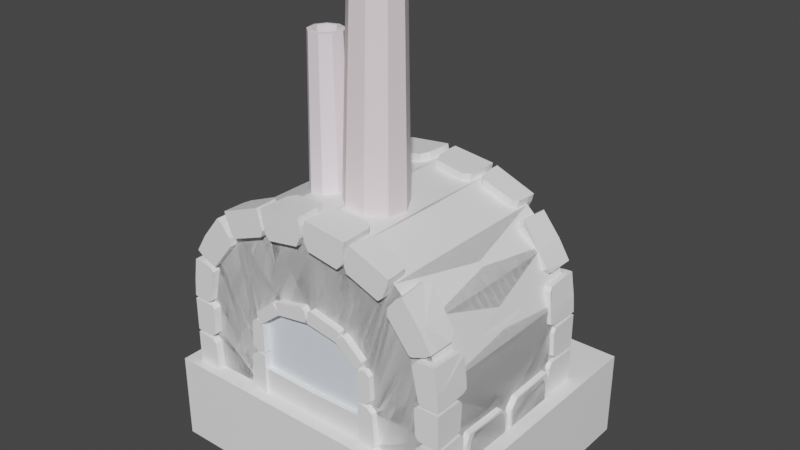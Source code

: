 # Source: ofen.blend  (saved by Blender 2.92.15; exported with 4.5.12 LTS)
import bpy
from mathutils import Matrix  # noqa: F401  (used for matrix-valued properties, if any)

bpy.ops.wm.read_factory_settings(use_empty=True)
scene = bpy.context.scene
scene.name = 'Scene'

# ---- collections
col_collection = bpy.data.collections.new('Collection'); scene.collection.children.link(col_collection)

# ---- materials (node trees are filled in below, after node groups)
mat_material = bpy.data.materials.new('Material')
mat_material.alpha_threshold = 0.0
mat_material.use_transparent_shadow = False
mat_material.line_color = (0.0, 0.0, 0.0, 1.0)
mat_material_004 = bpy.data.materials.new('Material.004')
mat_material_004.alpha_threshold = 0.0
mat_material_004.use_transparent_shadow = False
mat_material_004.line_color = (0.0, 0.0, 0.0, 1.0)
mat_material_013 = bpy.data.materials.new('Material.013')
mat_material_013.use_transparent_shadow = False
mat_material_002 = bpy.data.materials.new('Material.002')
mat_material_002.use_transparent_shadow = False
mat_material_003 = bpy.data.materials.new('Material.003')
mat_material_003.use_transparent_shadow = False
mat_material_005 = bpy.data.materials.new('Material.005')
mat_material_005.use_transparent_shadow = False
mat_material_006 = bpy.data.materials.new('Material.006')
mat_material_006.use_transparent_shadow = False
mat_material_007 = bpy.data.materials.new('Material.007')
mat_material_007.use_transparent_shadow = False
mat_material_008 = bpy.data.materials.new('Material.008')
mat_material_008.use_transparent_shadow = False
mat_material_009 = bpy.data.materials.new('Material.009')
mat_material_009.use_transparent_shadow = False
mat_material_010 = bpy.data.materials.new('Material.010')
mat_material_010.use_transparent_shadow = False
mat_material_011 = bpy.data.materials.new('Material.011')
mat_material_011.use_transparent_shadow = False
mat_material_012 = bpy.data.materials.new('Material.012')
mat_material_012.use_transparent_shadow = False
mat_material_014 = bpy.data.materials.new('Material.014')
mat_material_014.use_transparent_shadow = False
mat_material_015 = bpy.data.materials.new('Material.015')
mat_material_015.use_transparent_shadow = False
mat_material_016 = bpy.data.materials.new('Material.016')
mat_material_016.use_transparent_shadow = False

# ---- material node trees
mat_material.use_nodes = True; mat_material.node_tree.nodes.clear()
_N = mat_material.node_tree.nodes; _L = mat_material.node_tree.links
n0 = _N.new('ShaderNodeOutputMaterial'); n0.name = 'Material Output'; n0.location = (300, 300)
n1 = _N.new('ShaderNodeBsdfPrincipled'); n1.name = 'Principled BSDF'; n1.location = (10, 300)
n1.distribution = 'GGX'
n1.subsurface_method = 'BURLEY'
n1.inputs[0].default_value = (1.0, 1.0, 1.0, 1.0)
n1.inputs[2].default_value = 0.4
n1.inputs[3].default_value = 1.45
n1.inputs[27].default_value = (0.0, 0.0, 0.0, 1.0)
n1.inputs[28].default_value = 1.0
_L.new(n1.outputs[0], n0.inputs[0])
n0.is_active_output = True
mat_material_004.use_nodes = True; mat_material_004.node_tree.nodes.clear()
_N = mat_material_004.node_tree.nodes; _L = mat_material_004.node_tree.links
n0 = _N.new('ShaderNodeOutputMaterial'); n0.name = 'Material Output'; n0.location = (300, 300)
n1 = _N.new('ShaderNodeBsdfPrincipled'); n1.name = 'Principled BSDF'; n1.location = (10, 300)
n1.distribution = 'GGX'
n1.subsurface_method = 'BURLEY'
n1.inputs[0].default_value = (1.0, 1.0, 1.0, 1.0)
n1.inputs[2].default_value = 0.4
n1.inputs[3].default_value = 1.45
n1.inputs[27].default_value = (0.0, 0.0, 0.0, 1.0)
n1.inputs[28].default_value = 1.0
_L.new(n1.outputs[0], n0.inputs[0])
n0.is_active_output = True
mat_material_013.use_nodes = True; mat_material_013.node_tree.nodes.clear()
_N = mat_material_013.node_tree.nodes; _L = mat_material_013.node_tree.links
n0 = _N.new('ShaderNodeBsdfPrincipled'); n0.name = 'Principled BSDF'; n0.location = (10, 300)
n0.distribution = 'GGX'
n0.subsurface_method = 'BURLEY'
n0.inputs[0].default_value = (0.8487, 0.9163, 1.0, 1.0)
n0.inputs[3].default_value = 1.45
n0.inputs[27].default_value = (0.0, 0.0, 0.0, 1.0)
n0.inputs[28].default_value = 1.0
n1 = _N.new('ShaderNodeOutputMaterial'); n1.name = 'Material Output'; n1.location = (300, 300)
_L.new(n0.outputs[0], n1.inputs[0])
n1.is_active_output = True
mat_material_002.use_nodes = True; mat_material_002.node_tree.nodes.clear()
_N = mat_material_002.node_tree.nodes; _L = mat_material_002.node_tree.links
n0 = _N.new('ShaderNodeBsdfPrincipled'); n0.name = 'Principled BSDF'; n0.location = (10, 300)
n0.distribution = 'GGX'
n0.subsurface_method = 'BURLEY'
n0.inputs[0].default_value = (0.0, 0.0, 0.0, 1.0)
n0.inputs[3].default_value = 1.45
n0.inputs[27].default_value = (0.0, 0.0, 0.0, 1.0)
n0.inputs[28].default_value = 1.0
n1 = _N.new('ShaderNodeOutputMaterial'); n1.name = 'Material Output'; n1.location = (300, 300)
_L.new(n0.outputs[0], n1.inputs[0])
n1.is_active_output = True
mat_material_003.use_nodes = True; mat_material_003.node_tree.nodes.clear()
_N = mat_material_003.node_tree.nodes; _L = mat_material_003.node_tree.links
n0 = _N.new('ShaderNodeBsdfPrincipled'); n0.name = 'Principled BSDF'; n0.location = (10, 300)
n0.distribution = 'GGX'
n0.subsurface_method = 'BURLEY'
n0.inputs[0].default_value = (0.0, 0.0, 0.0, 1.0)
n0.inputs[3].default_value = 1.45
n0.inputs[27].default_value = (0.0, 0.0, 0.0, 1.0)
n0.inputs[28].default_value = 1.0
n1 = _N.new('ShaderNodeOutputMaterial'); n1.name = 'Material Output'; n1.location = (300, 300)
_L.new(n0.outputs[0], n1.inputs[0])
n1.is_active_output = True
mat_material_005.use_nodes = True; mat_material_005.node_tree.nodes.clear()
_N = mat_material_005.node_tree.nodes; _L = mat_material_005.node_tree.links
n0 = _N.new('ShaderNodeBsdfPrincipled'); n0.name = 'Principled BSDF'; n0.location = (10, 300)
n0.distribution = 'GGX'
n0.subsurface_method = 'BURLEY'
n0.inputs[0].default_value = (0.0, 0.0, 0.0, 1.0)
n0.inputs[3].default_value = 1.45
n0.inputs[27].default_value = (0.0, 0.0, 0.0, 1.0)
n0.inputs[28].default_value = 1.0
n1 = _N.new('ShaderNodeOutputMaterial'); n1.name = 'Material Output'; n1.location = (300, 300)
_L.new(n0.outputs[0], n1.inputs[0])
n1.is_active_output = True
mat_material_006.use_nodes = True; mat_material_006.node_tree.nodes.clear()
_N = mat_material_006.node_tree.nodes; _L = mat_material_006.node_tree.links
n0 = _N.new('ShaderNodeBsdfPrincipled'); n0.name = 'Principled BSDF'; n0.location = (10, 300)
n0.distribution = 'GGX'
n0.subsurface_method = 'BURLEY'
n0.inputs[0].default_value = (0.0, 0.0, 0.0, 1.0)
n0.inputs[3].default_value = 1.45
n0.inputs[27].default_value = (0.0, 0.0, 0.0, 1.0)
n0.inputs[28].default_value = 1.0
n1 = _N.new('ShaderNodeOutputMaterial'); n1.name = 'Material Output'; n1.location = (300, 300)
_L.new(n0.outputs[0], n1.inputs[0])
n1.is_active_output = True
mat_material_007.use_nodes = True; mat_material_007.node_tree.nodes.clear()
_N = mat_material_007.node_tree.nodes; _L = mat_material_007.node_tree.links
n0 = _N.new('ShaderNodeBsdfPrincipled'); n0.name = 'Principled BSDF'; n0.location = (10, 300)
n0.distribution = 'GGX'
n0.subsurface_method = 'BURLEY'
n0.inputs[0].default_value = (0.0, 0.0, 0.0, 1.0)
n0.inputs[3].default_value = 1.45
n0.inputs[27].default_value = (0.0, 0.0, 0.0, 1.0)
n0.inputs[28].default_value = 1.0
n1 = _N.new('ShaderNodeOutputMaterial'); n1.name = 'Material Output'; n1.location = (300, 300)
_L.new(n0.outputs[0], n1.inputs[0])
n1.is_active_output = True
mat_material_008.use_nodes = True; mat_material_008.node_tree.nodes.clear()
_N = mat_material_008.node_tree.nodes; _L = mat_material_008.node_tree.links
n0 = _N.new('ShaderNodeBsdfPrincipled'); n0.name = 'Principled BSDF'; n0.location = (10, 300)
n0.distribution = 'GGX'
n0.subsurface_method = 'BURLEY'
n0.inputs[0].default_value = (0.0, 0.0, 0.0, 1.0)
n0.inputs[3].default_value = 1.45
n0.inputs[27].default_value = (0.0, 0.0, 0.0, 1.0)
n0.inputs[28].default_value = 1.0
n1 = _N.new('ShaderNodeOutputMaterial'); n1.name = 'Material Output'; n1.location = (300, 300)
_L.new(n0.outputs[0], n1.inputs[0])
n1.is_active_output = True
mat_material_009.use_nodes = True; mat_material_009.node_tree.nodes.clear()
_N = mat_material_009.node_tree.nodes; _L = mat_material_009.node_tree.links
n0 = _N.new('ShaderNodeBsdfPrincipled'); n0.name = 'Principled BSDF'; n0.location = (10, 300)
n0.distribution = 'GGX'
n0.subsurface_method = 'BURLEY'
n0.inputs[0].default_value = (0.0, 0.0, 0.0, 1.0)
n0.inputs[3].default_value = 1.45
n0.inputs[27].default_value = (0.0, 0.0, 0.0, 1.0)
n0.inputs[28].default_value = 1.0
n1 = _N.new('ShaderNodeOutputMaterial'); n1.name = 'Material Output'; n1.location = (300, 300)
_L.new(n0.outputs[0], n1.inputs[0])
n1.is_active_output = True
mat_material_010.use_nodes = True; mat_material_010.node_tree.nodes.clear()
_N = mat_material_010.node_tree.nodes; _L = mat_material_010.node_tree.links
n0 = _N.new('ShaderNodeBsdfPrincipled'); n0.name = 'Principled BSDF'; n0.location = (10, 300)
n0.distribution = 'GGX'
n0.subsurface_method = 'BURLEY'
n0.inputs[0].default_value = (0.0, 0.0, 0.0, 1.0)
n0.inputs[3].default_value = 1.45
n0.inputs[27].default_value = (0.0, 0.0, 0.0, 1.0)
n0.inputs[28].default_value = 1.0
n1 = _N.new('ShaderNodeOutputMaterial'); n1.name = 'Material Output'; n1.location = (300, 300)
_L.new(n0.outputs[0], n1.inputs[0])
n1.is_active_output = True
mat_material_011.use_nodes = True; mat_material_011.node_tree.nodes.clear()
_N = mat_material_011.node_tree.nodes; _L = mat_material_011.node_tree.links
n0 = _N.new('ShaderNodeBsdfPrincipled'); n0.name = 'Principled BSDF'; n0.location = (10, 300)
n0.distribution = 'GGX'
n0.subsurface_method = 'BURLEY'
n0.inputs[0].default_value = (0.0, 0.0, 0.0, 1.0)
n0.inputs[3].default_value = 1.45
n0.inputs[27].default_value = (0.0, 0.0, 0.0, 1.0)
n0.inputs[28].default_value = 1.0
n1 = _N.new('ShaderNodeOutputMaterial'); n1.name = 'Material Output'; n1.location = (300, 300)
_L.new(n0.outputs[0], n1.inputs[0])
n1.is_active_output = True
mat_material_012.use_nodes = True; mat_material_012.node_tree.nodes.clear()
_N = mat_material_012.node_tree.nodes; _L = mat_material_012.node_tree.links
n0 = _N.new('ShaderNodeBsdfPrincipled'); n0.name = 'Principled BSDF'; n0.location = (10, 300)
n0.distribution = 'GGX'
n0.subsurface_method = 'BURLEY'
n0.inputs[0].default_value = (0.0, 0.0, 0.0, 1.0)
n0.inputs[3].default_value = 1.45
n0.inputs[27].default_value = (0.0, 0.0, 0.0, 1.0)
n0.inputs[28].default_value = 1.0
n1 = _N.new('ShaderNodeOutputMaterial'); n1.name = 'Material Output'; n1.location = (300, 300)
_L.new(n0.outputs[0], n1.inputs[0])
n1.is_active_output = True
mat_material_014.use_nodes = True; mat_material_014.node_tree.nodes.clear()
_N = mat_material_014.node_tree.nodes; _L = mat_material_014.node_tree.links
n0 = _N.new('ShaderNodeBsdfPrincipled'); n0.name = 'Principled BSDF'; n0.location = (10, 300)
n0.distribution = 'GGX'
n0.subsurface_method = 'BURLEY'
n0.inputs[0].default_value = (1.0, 0.8669, 0.8997, 1.0)
n0.inputs[3].default_value = 1.45
n0.inputs[27].default_value = (0.0, 0.0, 0.0, 1.0)
n0.inputs[28].default_value = 1.0
n1 = _N.new('ShaderNodeOutputMaterial'); n1.name = 'Material Output'; n1.location = (300, 300)
_L.new(n0.outputs[0], n1.inputs[0])
n1.is_active_output = True
mat_material_015.use_nodes = True; mat_material_015.node_tree.nodes.clear()
_N = mat_material_015.node_tree.nodes; _L = mat_material_015.node_tree.links
n0 = _N.new('ShaderNodeBsdfPrincipled'); n0.name = 'Principled BSDF'; n0.location = (10, 300)
n0.distribution = 'GGX'
n0.subsurface_method = 'BURLEY'
n0.inputs[0].default_value = (0.0, 0.0, 0.0, 1.0)
n0.inputs[3].default_value = 1.45
n0.inputs[27].default_value = (0.0, 0.0, 0.0, 1.0)
n0.inputs[28].default_value = 1.0
n1 = _N.new('ShaderNodeOutputMaterial'); n1.name = 'Material Output'; n1.location = (300, 300)
_L.new(n0.outputs[0], n1.inputs[0])
n1.is_active_output = True
mat_material_016.use_nodes = True; mat_material_016.node_tree.nodes.clear()
_N = mat_material_016.node_tree.nodes; _L = mat_material_016.node_tree.links
n0 = _N.new('ShaderNodeBsdfPrincipled'); n0.name = 'Principled BSDF'; n0.location = (10, 300)
n0.distribution = 'GGX'
n0.subsurface_method = 'BURLEY'
n0.inputs[0].default_value = (1.0, 0.9161, 0.9786, 1.0)
n0.inputs[3].default_value = 1.45
n0.inputs[27].default_value = (0.0, 0.0, 0.0, 1.0)
n0.inputs[28].default_value = 1.0
n1 = _N.new('ShaderNodeOutputMaterial'); n1.name = 'Material Output'; n1.location = (300, 300)
_L.new(n0.outputs[0], n1.inputs[0])
n1.is_active_output = True

# ---- world
world_world = bpy.data.worlds.new('World'); scene.world = world_world
world_world.use_nodes = True; world_world.node_tree.nodes.clear()
_N = world_world.node_tree.nodes; _L = world_world.node_tree.links
n0 = _N.new('ShaderNodeOutputWorld'); n0.name = 'World Output'; n0.location = (300, 300)
n1 = _N.new('ShaderNodeBackground'); n1.name = 'Background'; n1.location = (10, 300)
n1.inputs[0].default_value = (0.05088, 0.05088, 0.05088, 1.0)
_L.new(n1.outputs[0], n0.inputs[0])
n0.is_active_output = True
world_world.color = (0.05088, 0.05088, 0.05088)
world_world.use_sun_shadow = False
world_world.sun_shadow_jitter_overblur = 0.0

# ---- meshes
me_cube = bpy.data.meshes.new('Cube')
me_cube.from_pydata([(1.0, 1.0, 1.0), (1.0, 1.0, -1.0), (1.0, -1.0, 1.0), (1.0, -1.0, -1.0), (-1.0, 1.0, 1.0), (-1.0, 1.0, -1.0), (-1.0, -1.0, 1.0), (-1.0, -1.0, -1.0), (0.0, 1.0, -1.0), (0.0, -1.0, 1.0), (0.0, -1.0, -1.0), (0.0, 1.0, 1.0), (0.5, -1.0, -1.0), (0.5, 1.0, 1.0), (0.5, 1.0, -1.0), (0.5, -1.0, 1.0), (-0.5, 1.0, -1.0), (-0.5, -1.0, 1.0), (-0.5, -1.0, -1.0), (-0.5, 1.0, 1.0), (0.25, 1.0, -1.0), (0.25, -1.0, 1.0), (0.25, -1.0, -1.0), (0.25, 1.0, 1.0), (-0.25, -1.0, -1.0), (-0.25, 1.0, 1.0), (-0.25, 1.0, -1.0), (-0.25, -1.0, 1.0), (-1.0, 0.0, -1.0), (1.0, 0.0, 1.0), (-1.0, 0.0, 1.0), (1.0, 0.0, -1.0), (0.0, 0.0, -1.0), (0.5, 0.0, 1.0), (0.5, 0.0, -1.0), (-0.5, 0.0, -1.0), (-0.5, 0.0, 1.0), (0.25, 0.0, -1.0), (0.25, 0.0, 1.0), (-0.25, 0.0, 1.0), (-0.25, 0.0, -1.0), (-1.0, 0.5, 1.0), (1.0, 0.5, -1.0), (-1.0, 0.5, -1.0), (1.0, 0.5, 1.0), (0.0, 0.5, -1.0), (0.0, 0.3611, 1.0), (0.5, 0.5, 1.0), (0.5, 0.5, -1.0), (-0.5, 0.5, -1.0), (-0.5, 0.5, 1.0), (0.25, 0.5, -1.0), (0.25, 0.3611, 1.0), (-0.25, 0.3611, 1.0), (-0.25, 0.5, -1.0), (-1.0, -0.5, -1.0), (1.0, -0.5, 1.0), (0.0, -0.5, -1.0), (0.0, -0.7096, 1.0), (0.5, -0.5, 1.0), (0.5, -0.5, -1.0), (-0.5, -0.5, -1.0), (-0.5, -0.5, 1.0), (0.25, -0.5, -1.0), (0.25, -0.7096, 1.0), (-0.25, -0.7096, 1.0), (-0.25, -0.5, -1.0), (-1.0, -0.5, 1.0), (1.0, -0.5, -1.0), (0.0, 0.3611, 0.5846), (0.0, 0.0, 0.5846), (0.25, 0.3611, 0.5846), (0.25, 0.0, 0.5846), (-0.25, 0.3611, 0.5846), (-0.25, 0.0, 0.5846), (0.0, -0.7096, 0.5846), (0.25, -0.7096, 0.5846), (-0.25, -0.7096, 0.5846)], [], [(62, 67, 6, 17), (18, 17, 6, 7), (43, 41, 4, 5), (60, 68, 3, 12), (68, 56, 2, 3), (14, 13, 0, 1), (26, 25, 11, 8), (66, 57, 10, 24), (22, 21, 9, 10), (64, 58, 9, 21), (56, 59, 15, 2), (3, 2, 15, 12), (20, 23, 13, 14), (63, 60, 12, 22), (55, 61, 18, 7), (5, 4, 19, 16), (24, 27, 17, 18), (65, 62, 17, 27), (57, 63, 22, 10), (8, 11, 23, 20), (59, 64, 21, 15), (12, 15, 21, 22), (58, 65, 27, 9), (10, 9, 27, 24), (61, 66, 24, 18), (16, 19, 25, 26), (49, 54, 40, 35), (58, 64, 76, 75), (47, 52, 38, 33), (45, 51, 37, 32), (53, 50, 36, 39), (43, 49, 35, 28), (51, 48, 34, 37), (44, 47, 33, 29), (65, 58, 75, 77), (54, 45, 32, 40), (42, 44, 29, 31), (48, 42, 31, 34), (55, 67, 30, 28), (50, 41, 30, 36), (19, 4, 41, 50), (14, 1, 42, 48), (1, 0, 44, 42), (26, 8, 45, 54), (23, 11, 46, 52), (0, 13, 47, 44), (20, 14, 48, 51), (5, 16, 49, 43), (25, 19, 50, 53), (8, 20, 51, 45), (13, 23, 52, 47), (11, 25, 53, 46), (16, 26, 54, 49), (28, 30, 41, 43), (7, 6, 67, 55), (35, 40, 66, 61), (64, 38, 72, 76), (33, 38, 64, 59), (32, 37, 63, 57), (39, 36, 62, 65), (28, 35, 61, 55), (37, 34, 60, 63), (29, 33, 59, 56), (53, 39, 74, 73), (40, 32, 57, 66), (31, 29, 56, 68), (34, 31, 68, 60), (36, 30, 67, 62), (69, 73, 74, 70), (71, 69, 70, 72), (70, 74, 77, 75), (72, 70, 75, 76), (52, 46, 69, 71), (39, 65, 77, 74), (38, 52, 71, 72), (46, 53, 73, 69)])
_uv = me_cube.uv_layers.new(name='UVMap')
_uv.uv.foreach_set('vector', [0.8125, 0.6875, 0.875, 0.6875, 0.875, 0.75, 0.8125, 0.75, 0.375, 0.9375, 0.625, 0.9375, 0.625, 1.0, 0.375, 1.0, 0.375, 0.1875, 0.625, 0.1875, 0.625, 0.25, 0.375, 0.25, 0.3125, 0.6875, 0.375, 0.6875, 0.375, 0.75, 0.3125, 0.75, 0.375, 0.6875, 0.625, 0.6875, 0.625, 0.75, 0.375, 0.75, 0.375, 0.4375, 0.625, 0.4375, 0.625, 0.5, 0.375, 0.5, 0.375, 0.3438, 0.625, 0.3438, 0.625, 0.375, 0.375, 0.375, 0.2188, 0.6875, 0.25, 0.6875, 0.25, 0.75, 0.2188, 0.75, 0.375, 0.8438, 0.625, 0.8438, 0.625, 0.875, 0.375, 0.875, 0.7188, 0.6875, 0.75, 0.6875, 0.75, 0.75, 0.7188, 0.75, 0.625, 0.6875, 0.6875, 0.6875, 0.6875, 0.75, 0.625, 0.75, 0.375, 0.75, 0.625, 0.75, 0.625, 0.8125, 0.375, 0.8125, 0.375, 0.4062, 0.625, 0.4062, 0.625, 0.4375, 0.375, 0.4375, 0.2812, 0.6875, 0.3125, 0.6875, 0.3125, 0.75, 0.2812, 0.75, 0.125, 0.6875, 0.1875, 0.6875, 0.1875, 0.75, 0.125, 0.75, 0.375, 0.25, 0.625, 0.25, 0.625, 0.3125, 0.375, 0.3125, 0.375, 0.9062, 0.625, 0.9062, 0.625, 0.9375, 0.375, 0.9375, 0.7812, 0.6875, 0.8125, 0.6875, 0.8125, 0.75, 0.7812, 0.75, 0.25, 0.6875, 0.2812, 0.6875, 0.2812, 0.75, 0.25, 0.75, 0.375, 0.375, 0.625, 0.375, 0.625, 0.4062, 0.375, 0.4062, 0.6875, 0.6875, 0.7188, 0.6875, 0.7188, 0.75, 0.6875, 0.75, 0.375, 0.8125, 0.625, 0.8125, 0.625, 0.8438, 0.375, 0.8438, 0.75, 0.6875, 0.7812, 0.6875, 0.7812, 0.75, 0.75, 0.75, 0.375, 0.875, 0.625, 0.875, 0.625, 0.9062, 0.375, 0.9062, 0.1875, 0.6875, 0.2188, 0.6875, 0.2188, 0.75, 0.1875, 0.75, 0.375, 0.3125, 0.625, 0.3125, 0.625, 0.3438, 0.375, 0.3438, 0.1875, 0.5625, 0.2188, 0.5625, 0.2188, 0.625, 0.1875, 0.625, 0.75, 0.6875, 0.7188, 0.6875, 0.7188, 0.6875, 0.75, 0.6875, 0.6875, 0.5625, 0.7188, 0.5625, 0.7188, 0.625, 0.6875, 0.625, 0.25, 0.5625, 0.2812, 0.5625, 0.2812, 0.625, 0.25, 0.625, 0.7812, 0.5625, 0.8125, 0.5625, 0.8125, 0.625, 0.7812, 0.625, 0.125, 0.5625, 0.1875, 0.5625, 0.1875, 0.625, 0.125, 0.625, 0.2812, 0.5625, 0.3125, 0.5625, 0.3125, 0.625, 0.2812, 0.625, 0.625, 0.5625, 0.6875, 0.5625, 0.6875, 0.625, 0.625, 0.625, 0.7812, 0.6875, 0.75, 0.6875, 0.75, 0.6875, 0.7812, 0.6875, 0.2188, 0.5625, 0.25, 0.5625, 0.25, 0.625, 0.2188, 0.625, 0.375, 0.5625, 0.625, 0.5625, 0.625, 0.625, 0.375, 0.625, 0.3125, 0.5625, 0.375, 0.5625, 0.375, 0.625, 0.3125, 0.625, 0.375, 0.0625, 0.625, 0.0625, 0.625, 0.125, 0.375, 0.125, 0.8125, 0.5625, 0.875, 0.5625, 0.875, 0.625, 0.8125, 0.625, 0.8125, 0.5, 0.875, 0.5, 0.875, 0.5625, 0.8125, 0.5625, 0.3125, 0.5, 0.375, 0.5, 0.375, 0.5625, 0.3125, 0.5625, 0.375, 0.5, 0.625, 0.5, 0.625, 0.5625, 0.375, 0.5625, 0.2188, 0.5, 0.25, 0.5, 0.25, 0.5625, 0.2188, 0.5625, 0.7188, 0.5, 0.75, 0.5, 0.75, 0.5625, 0.7188, 0.5625, 0.625, 0.5, 0.6875, 0.5, 0.6875, 0.5625, 0.625, 0.5625, 0.2812, 0.5, 0.3125, 0.5, 0.3125, 0.5625, 0.2812, 0.5625, 0.125, 0.5, 0.1875, 0.5, 0.1875, 0.5625, 0.125, 0.5625, 0.7812, 0.5, 0.8125, 0.5, 0.8125, 0.5625, 0.7812, 0.5625, 0.25, 0.5, 0.2812, 0.5, 0.2812, 0.5625, 0.25, 0.5625, 0.6875, 0.5, 0.7188, 0.5, 0.7188, 0.5625, 0.6875, 0.5625, 0.75, 0.5, 0.7812, 0.5, 0.7812, 0.5625, 0.75, 0.5625, 0.1875, 0.5, 0.2188, 0.5, 0.2188, 0.5625, 0.1875, 0.5625, 0.375, 0.125, 0.625, 0.125, 0.625, 0.1875, 0.375, 0.1875, 0.375, 0.0, 0.625, 0.0, 0.625, 0.0625, 0.375, 0.0625, 0.1875, 0.625, 0.2188, 0.625, 0.2188, 0.6875, 0.1875, 0.6875, 0.7188, 0.6875, 0.7188, 0.625, 0.7188, 0.625, 0.7188, 0.6875, 0.6875, 0.625, 0.7188, 0.625, 0.7188, 0.6875, 0.6875, 0.6875, 0.25, 0.625, 0.2812, 0.625, 0.2812, 0.6875, 0.25, 0.6875, 0.7812, 0.625, 0.8125, 0.625, 0.8125, 0.6875, 0.7812, 0.6875, 0.125, 0.625, 0.1875, 0.625, 0.1875, 0.6875, 0.125, 0.6875, 0.2812, 0.625, 0.3125, 0.625, 0.3125, 0.6875, 0.2812, 0.6875, 0.625, 0.625, 0.6875, 0.625, 0.6875, 0.6875, 0.625, 0.6875, 0.7812, 0.5625, 0.7812, 0.625, 0.7812, 0.625, 0.7812, 0.5625, 0.2188, 0.625, 0.25, 0.625, 0.25, 0.6875, 0.2188, 0.6875, 0.375, 0.625, 0.625, 0.625, 0.625, 0.6875, 0.375, 0.6875, 0.3125, 0.625, 0.375, 0.625, 0.375, 0.6875, 0.3125, 0.6875, 0.8125, 0.625, 0.875, 0.625, 0.875, 0.6875, 0.8125, 0.6875, 0.75, 0.5625, 0.7812, 0.5625, 0.7812, 0.625, 0.75, 0.625, 0.7188, 0.5625, 0.75, 0.5625, 0.75, 0.625, 0.7188, 0.625, 0.75, 0.625, 0.7812, 0.625, 0.7812, 0.6875, 0.75, 0.6875, 0.7188, 0.625, 0.75, 0.625, 0.75, 0.6875, 0.7188, 0.6875, 0.7188, 0.5625, 0.75, 0.5625, 0.75, 0.5625, 0.7188, 0.5625, 0.7812, 0.625, 0.7812, 0.6875, 0.7812, 0.6875, 0.7812, 0.625, 0.7188, 0.625, 0.7188, 0.5625, 0.7188, 0.5625, 0.7188, 0.625, 0.75, 0.5625, 0.7812, 0.5625, 0.7812, 0.5625, 0.75, 0.5625])
me_cube.materials.append(mat_material)
me_cube.use_remesh_preserve_volume = False
me_cube.use_remesh_preserve_attributes = False
me_cube.use_mirror_vertex_groups = False
me_cube.update()
me_cube_004 = bpy.data.meshes.new('Cube.004')
me_cube_004.from_pydata([(-1.0, 1.0, 0.3866), (-1.0, 1.0, -1.0), (-1.0, -1.0, -1.0), (0.0, 1.0, 0.5907), (0.0, -1.0, 1.951), (0.0, -1.0, 0.5907), (0.0, 1.0, 1.951), (-0.4482, 1.0, -1.0), (-0.4482, -1.0, -1.0), (-0.8781, 1.0, 1.174), (-0.25, -1.0, 0.5046), (-0.3488, 1.0, 1.863), (-0.25, 1.0, 0.5046), (-0.3488, -1.0, 1.863), (-0.4337, 1.0, 0.1933), (-0.6594, -1.0, 1.602), (-0.4337, -1.0, 0.1933), (-0.6594, 1.0, 1.602), (-1.0, -0.7044, -1.0), (-1.0, -1.0, -0.4891), (-1.0, -0.6994, -0.5543), (-1.0, -0.7376, -0.4746), (-1.0, -1.0, -0.442), (-1.0, -1.0, 0.07982), (-1.0, -0.7988, -0.4239), (-1.0, -0.7554, -0.3767), (-1.0, -0.7401, 0.0001005), (-1.0, -0.7682, 0.06895), (-1.0, -0.6739, 0.3866), (-0.9443, -1.0, 0.7465), (-1.0, -1.0, 0.1269), (-1.0, -0.7376, 0.1414), (-1.0, -0.6739, 0.1849), (-0.956, -0.6764, 0.6705), (-0.9471, -0.7197, 0.7284), (-0.8567, -1.0, -1.0), (-0.8971, -1.0, -0.5024), (-0.8687, -1.0, -0.5603), (-0.8887, -1.0, -0.4355), (-0.8634, -1.0, -0.3882), (-0.8514, -1.0, 0.03518), (-0.871, -1.0, 0.08006), (-0.9108, -1.0, 0.1142), (-0.8837, -1.0, 0.145), (-0.8325, -1.0, 0.6548), (-0.8526, -1.0, 0.7119), (-1.03, -0.7044, -0.9948), (-1.03, -1.0, -0.9948), (-1.03, -1.0, 0.1321), (-1.02, -1.0, 0.3918), (-0.9944, -1.0, 0.7518), (-1.03, -1.0, -0.4839), (-1.03, -0.6994, -0.5491), (-1.03, -0.7376, -0.4694), (-1.03, -1.0, -0.4368), (-1.03, -1.0, 0.08502), (-1.03, -0.7988, -0.4186), (-1.03, -0.7554, -0.3715), (-1.03, -0.7401, 0.005305), (-1.03, -0.7682, 0.07415), (-1.02, -0.6739, 0.3918), (-1.03, -0.7376, 0.1466), (-1.03, -0.6739, 0.1901), (-1.006, -0.6764, 0.6757), (-0.9972, -0.7197, 0.7336), (-1.0, -1.082, 0.1269), (-1.0, -1.082, 0.3866), (-0.9443, -1.082, 0.7465), (-1.0, -1.082, -1.0), (-1.0, -1.082, -0.4891), (-1.0, -1.082, -0.442), (-1.0, -1.082, 0.07982), (-0.9944, -1.082, 0.7518), (-0.8567, -1.082, -1.0), (-0.8971, -1.082, -0.5024), (-0.8687, -1.082, -0.5603), (-0.8887, -1.082, -0.4355), (-0.8634, -1.082, -0.3882), (-0.8514, -1.082, 0.03518), (-0.871, -1.082, 0.08006), (-0.9108, -1.082, 0.1142), (-0.8837, -1.082, 0.145), (-0.8325, -1.082, 0.6548), (-0.8526, -1.082, 0.7119), (-1.03, -1.082, 0.1321), (-1.02, -1.082, 0.3918), (-1.03, -1.082, -0.9948), (-1.03, -1.082, -0.4839), (-1.03, -1.082, -0.4368), (-1.03, -1.082, 0.08502), (-0.9305, -1.0, 0.853), (-0.8013, -1.0, 0.7861), (-0.7175, -1.0, 1.488), (-0.6466, -1.0, 1.193), (-0.6502, -1.0, 1.312), (-0.8436, -1.0, 0.7714), (-0.8165, -1.0, 0.7567), (-0.8781, -0.7153, 1.174), (-0.9253, -0.7813, 0.8375), (-0.9139, -0.7179, 0.9115), (-0.738, -0.693, 1.448), (-0.7086, -0.7611, 1.506), (-0.7556, -1.0, 1.545), (-0.8871, -1.0, 1.193), (-0.8871, -0.7153, 1.193), (-0.9686, -1.0, 0.9095), (-0.9634, -0.7813, 0.8941), (-0.952, -0.7179, 0.968), (-0.7761, -0.693, 1.505), (-0.7467, -0.7611, 1.562), (-0.7175, -1.074, 1.488), (-0.8781, -1.074, 1.174), (-0.9305, -1.074, 0.853), (-0.8013, -1.074, 0.7861), (-0.6466, -1.074, 1.193), (-0.6502, -1.074, 1.312), (-0.8436, -1.074, 0.7714), (-0.8165, -1.074, 0.7567), (-0.7556, -1.074, 1.545), (-0.8871, -1.074, 1.193), (-0.9686, -1.074, 0.9095), (-0.3621, -1.0, 1.851), (-0.655, -1.0, 1.606), (-0.3341, -1.0, 1.66), (-0.6173, -1.0, 1.419), (-0.5866, -1.0, 1.366), (-0.3506, -1.0, 1.56), (-0.01709, -1.0, 1.947), (-0.328, -1.0, 1.868), (-0.3117, -1.0, 1.645), (-0.2748, -1.0, 1.561), (-0.04864, -1.0, 1.643), (-0.01682, -1.0, 1.779), (-0.3621, -1.087, 1.851), (-0.655, -1.087, 1.606), (-0.6173, -1.087, 1.419), (-0.5866, -1.087, 1.366), (-0.3506, -1.087, 1.56), (-0.3341, -1.087, 1.66), (-0.01709, -1.087, 1.947), (-0.328, -1.087, 1.868), (-0.3117, -1.087, 1.645), (-0.2748, -1.087, 1.561), (-0.04864, -1.087, 1.643), (-0.01682, -1.087, 1.779), (-0.6467, -0.8558, 1.612), (-0.6142, -0.8007, 1.64), (-0.4029, -0.7755, 1.817), (-0.3715, -0.8281, 1.844), (-0.3206, -0.7508, 1.87), (-0.2803, -0.6812, 1.88), (-0.05859, -0.7106, 1.936), (-0.02703, -0.8125, 1.944), (-0.3753, -1.0, 1.969), (-0.6682, -1.0, 1.723), (-0.03027, -1.0, 2.065), (-0.3412, -1.0, 1.986), (-0.3753, -1.087, 1.969), (-0.6682, -1.087, 1.723), (-0.03027, -1.087, 2.065), (-0.3412, -1.087, 1.986), (-0.6599, -0.8558, 1.73), (-0.6274, -0.8007, 1.758), (-0.4161, -0.7755, 1.935), (-0.3847, -0.8281, 1.961), (-0.3338, -0.7508, 1.988), (-0.2935, -0.6812, 1.998), (-0.07177, -0.7106, 2.054), (-0.04021, -0.8125, 2.062), (-1.0, -0.05065, -1.0), (-1.0, -0.6213, -1.0), (-1.0, -0.6115, -0.6896), (-1.0, -0.5505, -0.5753), (-1.0, -0.1286, -0.6075), (-1.0, -0.06696, -0.7243), (-1.0, 0.6667, -1.0), (-1.0, 0.01924, -1.0), (-1.0, 0.03637, -0.7022), (-1.0, 0.1268, -0.5626), (-1.0, 0.6269, -0.5438), (-1.0, 0.6718, -0.6927), (-1.041, -0.05065, -1.0), (-1.041, -0.6213, -1.0), (-1.041, -0.6115, -0.6896), (-1.041, -0.5505, -0.5753), (-1.041, -0.1286, -0.6075), (-1.041, -0.06696, -0.7243), (-1.041, 0.6667, -1.0), (-1.041, 0.01924, -1.0), (-1.041, 0.03637, -0.7022), (-1.041, 0.1268, -0.5626), (-1.041, 0.6269, -0.5438), (-1.041, 0.6718, -0.6927), (-0.4402, -1.0, -0.3432), (-0.4892, -1.0, -0.3758), (-0.4805, -1.0, -0.3607), (-0.5034, -1.0, -0.9978), (-0.536, -1.0, -0.9278), (-0.5171, -1.0, -0.4241), (-0.4399, -1.0, -0.3133), (-0.4695, -1.0, -0.3151), (-0.5045, -1.0, -0.2345), (-0.4967, -1.0, 0.1417), (-0.4631, -1.0, 0.2002), (-0.4482, -1.062, -1.0), (-0.4337, -1.062, 0.1933), (-0.4402, -1.062, -0.3432), (-0.4892, -1.062, -0.3758), (-0.4805, -1.062, -0.3607), (-0.5034, -1.062, -0.9978), (-0.536, -1.062, -0.9278), (-0.5171, -1.062, -0.4241), (-0.4399, -1.062, -0.3133), (-0.4695, -1.062, -0.3151), (-0.5045, -1.062, -0.2345), (-0.4967, -1.062, 0.1417), (-0.4631, -1.062, 0.2002), (-0.4482, -0.8309, -1.0), (-0.4403, -0.8954, -0.3468), (-0.4411, -0.8459, -0.4138), (-0.4337, -0.8501, 0.1933), (-0.4397, -0.9052, -0.2963), (-0.4381, -0.8709, -0.1648), (-0.4099, -0.8309, -1.002), (-0.4099, -1.0, -1.002), (-0.4019, -1.0, 0.1529), (-0.4019, -1.062, 0.1529), (-0.4015, -1.0, -0.3155), (-0.4019, -0.8501, 0.1529), (-0.4019, -1.0, -0.3454), (-0.4015, -1.062, -0.3155), (-0.4099, -1.062, -1.002), (-0.4019, -1.062, -0.3454), (-0.4019, -0.8954, -0.3489), (-0.4028, -0.8459, -0.4159), (-0.4013, -0.9052, -0.2985), (-0.3997, -0.8709, -0.1669), (-0.4197, -1.0, 0.2171), (-0.4453, -1.0, 0.3053), (-0.4441, -1.0, 0.3356), (-0.3093, -1.0, 0.5817), (-0.2877, -1.0, 0.5894), (-0.2597, -1.0, 0.6385), (-0.2657, -1.0, 0.6131), (-0.03511, -1.0, 0.7426), (-0.0153, -1.0, 0.7132), (-0.25, -1.075, 0.5046), (1.776e-15, -1.075, 0.5907), (-0.4197, -1.075, 0.2171), (-0.2597, -1.075, 0.6385), (-0.4453, -1.075, 0.3053), (-0.4441, -1.075, 0.3356), (-0.3093, -1.075, 0.5817), (-0.2877, -1.075, 0.5894), (-0.2657, -1.075, 0.6131), (-0.03511, -1.075, 0.7426), (-0.0153, -1.075, 0.7132), (-0.4134, -0.9325, 0.2276), (-0.4, -0.9043, 0.2505), (-0.2684, -0.9125, 0.4734), (-0.2213, -0.9271, 0.5144), (-0.02349, -0.9577, 0.5826), (-0.009066, -0.9725, 0.5875), (-0.2404, -1.0, 0.4509), (0.00955, -1.0, 0.5371), (-0.4101, -1.0, 0.1634), (-0.2404, -1.075, 0.4509), (0.00955, -1.075, 0.5371), (-0.4101, -1.075, 0.1634), (-0.4039, -0.9325, 0.174), (-0.3904, -0.9043, 0.1969), (-0.2589, -0.9125, 0.4198), (-0.2118, -0.9271, 0.4608), (-0.01394, -0.9577, 0.529), (0.0004847, -0.9725, 0.5339), (-0.4099, -0.8773, -1.002), (-0.4099, -1.029, -1.002), (-0.4047, -1.0, -0.5739), (-0.4047, -0.8829, -0.5745), (-0.4047, -1.043, -0.5737), (0.0003563, -0.8773, -1.025), (0.0003563, -1.0, -1.025), (0.0003563, -1.029, -1.025), (0.005552, -1.0, -0.5967), (0.005545, -0.8829, -0.5973), (0.005554, -1.043, -0.5965)], [], [(9, 0, 28, 33, 34, 29, 90, 98, 99, 97), (198, 197, 210, 211), (24, 22, 54, 56), (12, 11, 6, 3), (12, 3, 5, 262, 261, 260, 10), (1, 7, 217, 8, 35, 2, 18, 170, 169, 176, 175), (1, 0, 9, 7), (16, 15, 92, 94, 93, 91, 194, 195, 193, 199, 200, 201, 202, 203), (17, 9, 97, 100, 101, 92, 15), (6, 11, 13, 128, 149, 150, 151, 152, 127, 4), (5, 4, 127, 132, 131, 130, 129, 128, 13, 123, 242, 244, 245), (14, 12, 10, 259, 258, 257, 237, 16, 220), (14, 17, 11, 12), (7, 9, 17, 14), (7, 14, 220, 222, 221, 199, 193, 218, 219, 217), (11, 17, 15, 122, 145, 146, 147, 148, 121, 13), (5, 245, 256, 247), (18, 20, 21, 19, 22, 24, 25, 26, 27, 23, 30, 31, 32, 28, 0, 1, 175, 180, 179, 178, 177, 176, 169, 174, 173, 172, 171, 170), (41, 23, 71, 79), (29, 34, 64, 50), (49, 48, 84, 85), (2, 35, 73, 68), (54, 22, 70, 88), (40, 41, 79, 78), (47, 51, 53, 52, 46), (55, 59, 58, 57, 56, 54), (60, 62, 61, 48, 49), (50, 64, 63, 60, 49), (31, 30, 48, 61), (25, 24, 56, 57), (23, 55, 89, 71), (18, 2, 47, 46), (32, 31, 61, 62), (26, 25, 57, 58), (20, 18, 46, 52), (28, 32, 62, 60), (27, 26, 58, 59), (55, 54, 88, 89), (21, 20, 52, 53), (33, 28, 60, 63), (23, 27, 59, 55), (19, 21, 53, 51), (34, 33, 63, 64), (70, 71, 89, 88), (66, 67, 72, 85), (73, 75, 74, 69, 68), (70, 76, 77, 78, 79, 71), (65, 80, 81, 82, 83, 67, 66), (68, 69, 87, 86), (65, 66, 85, 84), (36, 19, 69, 74), (50, 49, 85, 72), (30, 42, 80, 65), (48, 30, 65, 84), (37, 36, 74, 75), (51, 47, 86, 87), (42, 43, 81, 80), (35, 37, 75, 73), (43, 44, 82, 81), (22, 38, 76, 70), (44, 45, 83, 82), (19, 51, 87, 69), (38, 39, 77, 76), (45, 29, 67, 83), (29, 50, 72, 67), (47, 2, 68, 86), (39, 40, 78, 77), (104, 107, 106, 105, 103), (103, 105, 120, 119), (93, 94, 115, 114), (100, 97, 104, 108), (92, 101, 109, 102), (102, 109, 108, 104, 103), (95, 96, 117, 116), (99, 98, 106, 107), (101, 100, 108, 109), (97, 99, 107, 104), (91, 93, 114, 113), (98, 90, 105, 106), (113, 114, 115, 110, 111), (112, 116, 117, 113, 111), (112, 111, 119, 120), (111, 110, 118, 119), (96, 91, 113, 117), (92, 102, 118, 110), (94, 92, 110, 115), (105, 90, 112, 120), (102, 103, 119, 118), (90, 95, 116, 112), (147, 146, 162, 163), (121, 123, 13), (130, 131, 143, 142), (134, 135, 136, 137, 138, 133), (140, 141, 142, 143, 144, 139), (126, 123, 138, 137), (131, 132, 144, 143), (122, 124, 135, 134), (128, 129, 141, 140), (123, 121, 133, 138), (132, 127, 139, 144), (124, 125, 136, 135), (129, 130, 142, 141), (127, 152, 168, 155), (125, 126, 137, 136), (146, 145, 161, 162), (152, 151, 167, 168), (155, 156, 160, 159), (153, 154, 158, 157), (153, 164, 163, 162, 161, 154), (155, 168, 167, 166, 165, 156), (148, 147, 163, 164), (122, 134, 158, 154), (121, 148, 164, 153), (140, 139, 159, 160), (128, 140, 160, 156), (149, 128, 156, 165), (133, 121, 153, 157), (134, 133, 157, 158), (139, 127, 155, 159), (150, 149, 165, 166), (151, 150, 166, 167), (145, 122, 154, 161), (182, 183, 184, 185, 186, 181), (176, 177, 189, 188), (170, 171, 183, 182), (188, 189, 190, 191, 192, 187), (174, 169, 181, 186), (180, 175, 187, 192), (171, 172, 184, 183), (177, 178, 190, 189), (172, 173, 185, 184), (178, 179, 191, 190), (169, 170, 182, 181), (175, 176, 188, 187), (173, 174, 186, 185), (179, 180, 192, 191), (16, 203, 216, 205), (196, 197, 198, 194, 91, 96, 95, 90, 29, 45, 44, 43, 42, 30, 23, 41, 40, 39, 38, 22, 19, 36, 37, 35, 8), (212, 199, 227, 230), (204, 207, 211, 210, 209), (206, 208, 207, 204), (216, 215, 214, 213, 212, 205), (194, 198, 211, 207), (8, 217, 223, 275, 224), (193, 199, 212, 206), (200, 199, 212, 213), (195, 194, 207, 208), (201, 200, 213, 214), (193, 195, 208, 206), (202, 201, 214, 215), (196, 8, 204, 209), (203, 202, 215, 216), (197, 196, 209, 210), (219, 218, 233, 234), (204, 8, 224, 276, 231), (227, 225, 226, 230), (278, 277, 283, 284), (223, 234, 233, 229, 277, 278, 275), (227, 235, 236, 228, 225), (217, 219, 234, 223), (205, 212, 230, 226), (16, 205, 226, 225), (220, 16, 225, 228), (206, 204, 231, 232), (199, 221, 235, 227), (221, 222, 236, 235), (222, 220, 228, 236), (193, 206, 232, 229), (218, 193, 229, 233), (241, 240, 252, 253), (243, 242, 123, 126, 125, 124, 122, 15, 16, 237, 238, 239, 240, 241, 10), (243, 10, 246, 254), (246, 249, 254), (253, 252, 251, 250, 248, 246), (256, 255, 249, 246, 247), (238, 237, 248, 250), (242, 243, 254, 249), (10, 241, 253, 246), (239, 238, 250, 251), (244, 242, 249, 255), (262, 5, 264, 274), (237, 257, 269, 265), (240, 239, 251, 252), (245, 244, 255, 256), (259, 10, 263, 271), (261, 262, 274, 273), (263, 264, 267, 266), (265, 263, 266, 268), (265, 269, 270, 271, 263), (263, 272, 273, 274, 264), (10, 260, 272, 263), (247, 246, 266, 267), (5, 247, 267, 264), (257, 258, 270, 269), (260, 261, 273, 272), (246, 248, 268, 266), (248, 237, 265, 268), (258, 259, 271, 270), (224, 275, 280, 281), (276, 279, 277, 229, 232, 231), (281, 283, 285, 282), (280, 284, 283, 281), (276, 224, 281, 282), (279, 276, 282, 285), (275, 278, 284, 280), (277, 279, 285, 283)])
_uv = me_cube_004.uv_layers.new(name='UVMap')
_uv.uv.foreach_set('vector', [0.8125, 0.5, 0.875, 0.5, 0.875, 0.7092, 0.8525, 0.7096, 0.8479, 0.715, 0.8464, 0.75, 0.8338, 0.75, 0.8367, 0.7188, 0.8308, 0.7109, 0.8125, 0.7144, 0.4484, 0.9428, 0.3893, 0.9558, 0.3893, 0.9558, 0.4484, 0.9428, 0.4789, 0.02516, 0.4756, 0.0, 0.4756, 0.0, 0.4789, 0.02516, 0.375, 0.3438, 0.625, 0.3438, 0.625, 0.375, 0.375, 0.375, 0.2188, 0.5, 0.25, 0.5, 0.25, 0.75, 0.2489, 0.7466, 0.2471, 0.7447, 0.2223, 0.7409, 0.2188, 0.75, 0.125, 0.5, 0.1875, 0.5, 0.1875, 0.7289, 0.1875, 0.75, 0.1412, 0.75, 0.125, 0.75, 0.125, 0.7131, 0.125, 0.7027, 0.125, 0.6313, 0.125, 0.6226, 0.125, 0.5417, 0.375, 0.25, 0.625, 0.25, 0.625, 0.3125, 0.375, 0.3125, 0.375, 0.9219, 0.625, 0.9219, 0.625, 0.926, 0.5696, 0.9231, 0.5535, 0.924, 0.5804, 0.9375, 0.4509, 0.9375, 0.4463, 0.9368, 0.375, 0.9289, 0.375, 0.9285, 0.4273, 0.9338, 0.4471, 0.935, 0.4479, 0.93, 0.4319, 0.9272, 0.7969, 0.5, 0.8125, 0.5, 0.8125, 0.7144, 0.8025, 0.7116, 0.8004, 0.7201, 0.801, 0.75, 0.7969, 0.75, 0.75, 0.5, 0.7812, 0.5, 0.7812, 0.75, 0.7794, 0.75, 0.7787, 0.7188, 0.7751, 0.7102, 0.7552, 0.7138, 0.7524, 0.7266, 0.7515, 0.75, 0.75, 0.75, 0.375, 0.875, 0.625, 0.875, 0.625, 0.8765, 0.5943, 0.8766, 0.5708, 0.8796, 0.567, 0.9013, 0.5839, 0.9042, 0.625, 0.9044, 0.625, 0.9062, 0.5877, 0.9062, 0.3997, 0.9062, 0.405, 0.8791, 0.3984, 0.8768, 0.2031, 0.5, 0.2188, 0.5, 0.2188, 0.75, 0.2172, 0.7391, 0.206, 0.738, 0.2048, 0.7416, 0.2043, 0.75, 0.2031, 0.75, 0.2031, 0.7313, 0.375, 0.3281, 0.625, 0.3281, 0.625, 0.3438, 0.375, 0.3438, 0.375, 0.3125, 0.625, 0.3125, 0.625, 0.3281, 0.375, 0.3281, 0.1875, 0.5, 0.2031, 0.5, 0.2031, 0.7313, 0.1984, 0.7339, 0.1967, 0.7381, 0.1965, 0.75, 0.1961, 0.75, 0.1961, 0.7369, 0.1952, 0.7307, 0.1875, 0.7289, 0.7812, 0.5, 0.7969, 0.5, 0.7969, 0.75, 0.7967, 0.75, 0.7962, 0.732, 0.7946, 0.7251, 0.784, 0.7219, 0.7824, 0.7285, 0.7819, 0.75, 0.7812, 0.75, 0.375, 0.875, 0.3984, 0.8768, 0.3984, 0.8768, 0.375, 0.875, 0.375, 0.03694, 0.4554, 0.03758, 0.4697, 0.0328, 0.4671, 0.0, 0.4756, 0.0, 0.4789, 0.02516, 0.4874, 0.03057, 0.5553, 0.03248, 0.5677, 0.02898, 0.5697, 0.0, 0.5782, 0.0, 0.5808, 0.0328, 0.5886, 0.04077, 0.625, 0.04077, 0.625, 0.25, 0.375, 0.25, 0.375, 0.2083, 0.4304, 0.209, 0.4573, 0.2034, 0.4539, 0.1329, 0.4287, 0.1244, 0.375, 0.1274, 0.375, 0.1187, 0.4247, 0.1166, 0.4458, 0.1089, 0.4516, 0.05619, 0.431, 0.04856, 0.375, 0.04734, 0.5415, 0.9757, 0.5697, 1.0, 0.5697, 1.0, 0.5415, 0.9757, 0.8464, 0.75, 0.8479, 0.715, 0.8479, 0.715, 0.8464, 0.75, 0.625, 0.0, 0.5782, 0.0, 0.5782, 0.0, 0.625, 0.0, 0.125, 0.75, 0.1412, 0.75, 0.1412, 0.75, 0.125, 0.75, 0.4756, 0.0, 0.4756, 0.0, 0.4756, 0.0, 0.4756, 0.0, 0.5314, 0.9728, 0.5415, 0.9757, 0.5415, 0.9757, 0.5314, 0.9728, 0.375, 0.0, 0.4671, 0.0, 0.4697, 0.0328, 0.4554, 0.03758, 0.375, 0.03694, 0.5697, 0.0, 0.5677, 0.02898, 0.5553, 0.03248, 0.4874, 0.03057, 0.4789, 0.02516, 0.4756, 0.0, 0.625, 0.04077, 0.5886, 0.04077, 0.5808, 0.0328, 0.5782, 0.0, 0.625, 0.0, 0.8464, 0.75, 0.8479, 0.715, 0.8525, 0.7096, 0.875, 0.7092, 0.875, 0.75, 0.5808, 0.0328, 0.5782, 0.0, 0.5782, 0.0, 0.5808, 0.0328, 0.4874, 0.03057, 0.4789, 0.02516, 0.4789, 0.02516, 0.4874, 0.03057, 0.5697, 0.0, 0.5697, 0.0, 0.5697, 0.0, 0.5697, 0.0, 0.125, 0.7131, 0.125, 0.75, 0.125, 0.75, 0.125, 0.7131, 0.5886, 0.04077, 0.5808, 0.0328, 0.5808, 0.0328, 0.5886, 0.04077, 0.5553, 0.03248, 0.4874, 0.03057, 0.4874, 0.03057, 0.5553, 0.03248, 0.4554, 0.03758, 0.375, 0.03694, 0.375, 0.03694, 0.4554, 0.03758, 0.625, 0.04077, 0.5886, 0.04077, 0.5886, 0.04077, 0.625, 0.04077, 0.5677, 0.02898, 0.5553, 0.03248, 0.5553, 0.03248, 0.5677, 0.02898, 0.5697, 0.0, 0.4756, 0.0, 0.4756, 0.0, 0.5697, 0.0, 0.4697, 0.0328, 0.4554, 0.03758, 0.4554, 0.03758, 0.4697, 0.0328, 0.8525, 0.7096, 0.875, 0.7092, 0.875, 0.7092, 0.8525, 0.7096, 0.5697, 0.0, 0.5677, 0.02898, 0.5677, 0.02898, 0.5697, 0.0, 0.4671, 0.0, 0.4697, 0.0328, 0.4697, 0.0328, 0.4671, 0.0, 0.8479, 0.715, 0.8525, 0.7096, 0.8525, 0.7096, 0.8479, 0.715, 0.4756, 1.0, 0.5697, 1.0, 0.5697, 1.0, 0.4756, 1.0, 0.625, 1.0, 0.625, 0.9714, 0.625, 0.9714, 0.625, 1.0, 0.375, 0.9838, 0.445, 0.982, 0.4563, 0.9855, 0.4671, 1.0, 0.375, 1.0, 0.4756, 1.0, 0.4667, 0.9839, 0.4719, 0.9799, 0.5314, 0.9728, 0.5415, 0.9757, 0.5697, 1.0, 0.5782, 1.0, 0.5555, 0.9829, 0.5539, 0.9774, 0.5832, 0.9501, 0.5928, 0.9522, 0.625, 0.9714, 0.625, 1.0, 0.375, 1.0, 0.4671, 1.0, 0.4671, 1.0, 0.375, 1.0, 0.5782, 1.0, 0.625, 1.0, 0.625, 1.0, 0.5782, 1.0, 0.4563, 0.9855, 0.4671, 1.0, 0.4671, 1.0, 0.4563, 0.9855, 0.8464, 0.75, 0.875, 0.75, 0.875, 0.75, 0.8464, 0.75, 0.5782, 1.0, 0.5555, 0.9829, 0.5555, 0.9829, 0.5782, 1.0, 0.5782, 0.0, 0.5782, 0.0, 0.5782, 0.0, 0.5782, 0.0, 0.445, 0.982, 0.4563, 0.9855, 0.4563, 0.9855, 0.445, 0.982, 0.4671, 0.0, 0.375, 0.0, 0.375, 0.0, 0.4671, 0.0, 0.5555, 0.9829, 0.5539, 0.9774, 0.5539, 0.9774, 0.5555, 0.9829, 0.375, 0.9838, 0.445, 0.982, 0.445, 0.982, 0.375, 0.9838, 0.5539, 0.9774, 0.5832, 0.9501, 0.5832, 0.9501, 0.5539, 0.9774, 0.4756, 1.0, 0.4667, 0.9839, 0.4667, 0.9839, 0.4756, 1.0, 0.5832, 0.9501, 0.5928, 0.9522, 0.5928, 0.9522, 0.5832, 0.9501, 0.4671, 0.0, 0.4671, 0.0, 0.4671, 0.0, 0.4671, 0.0, 0.4667, 0.9839, 0.4719, 0.9799, 0.4719, 0.9799, 0.4667, 0.9839, 0.5928, 0.9522, 0.625, 0.9714, 0.625, 0.9714, 0.5928, 0.9522, 0.8464, 0.75, 0.8464, 0.75, 0.8464, 0.75, 0.8464, 0.75, 0.125, 0.75, 0.125, 0.75, 0.125, 0.75, 0.125, 0.75, 0.4719, 0.9799, 0.5314, 0.9728, 0.5314, 0.9728, 0.4719, 0.9799, 0.8125, 0.7144, 0.8308, 0.7109, 0.8367, 0.7188, 0.8338, 0.75, 0.8125, 0.75, 0.8125, 0.75, 0.8338, 0.75, 0.8338, 0.75, 0.8125, 0.75, 0.5535, 0.924, 0.5696, 0.9231, 0.5696, 0.9231, 0.5535, 0.924, 0.8025, 0.7116, 0.8125, 0.7144, 0.8125, 0.7144, 0.8025, 0.7116, 0.801, 0.75, 0.8004, 0.7201, 0.8004, 0.7201, 0.801, 0.75, 0.801, 0.75, 0.8004, 0.7201, 0.8025, 0.7116, 0.8125, 0.7144, 0.8125, 0.75, 0.5932, 0.9476, 0.5836, 0.9421, 0.5836, 0.9421, 0.5932, 0.9476, 0.8308, 0.7109, 0.8367, 0.7188, 0.8367, 0.7188, 0.8308, 0.7109, 0.8004, 0.7201, 0.8025, 0.7116, 0.8025, 0.7116, 0.8004, 0.7201, 0.8125, 0.7144, 0.8308, 0.7109, 0.8308, 0.7109, 0.8125, 0.7144, 0.5804, 0.9375, 0.5535, 0.924, 0.5535, 0.924, 0.5804, 0.9375, 0.8367, 0.7188, 0.8338, 0.75, 0.8338, 0.75, 0.8367, 0.7188, 0.5804, 0.9375, 0.5535, 0.924, 0.5696, 0.9231, 0.625, 0.926, 0.625, 0.9375, 0.625, 0.9588, 0.5932, 0.9476, 0.5836, 0.9421, 0.5804, 0.9375, 0.625, 0.9375, 0.625, 0.9588, 0.625, 0.9375, 0.625, 0.9375, 0.625, 0.9588, 0.625, 0.9375, 0.625, 0.926, 0.625, 0.926, 0.625, 0.9375, 0.5836, 0.9421, 0.5804, 0.9375, 0.5804, 0.9375, 0.5836, 0.9421, 0.801, 0.75, 0.801, 0.75, 0.801, 0.75, 0.801, 0.75, 0.5696, 0.9231, 0.625, 0.926, 0.625, 0.926, 0.5696, 0.9231, 0.8338, 0.75, 0.8338, 0.75, 0.8338, 0.75, 0.8338, 0.75, 0.801, 0.75, 0.8125, 0.75, 0.8125, 0.75, 0.801, 0.75, 0.625, 0.9588, 0.5932, 0.9476, 0.5932, 0.9476, 0.625, 0.9588, 0.784, 0.7219, 0.7946, 0.7251, 0.7946, 0.7251, 0.784, 0.7219, 0.625, 0.9069, 0.5877, 0.9062, 0.625, 0.9062, 0.567, 0.9013, 0.5708, 0.8796, 0.5708, 0.8796, 0.567, 0.9013, 0.625, 0.9217, 0.5906, 0.9212, 0.5776, 0.9201, 0.5731, 0.9074, 0.5877, 0.9062, 0.625, 0.9069, 0.625, 0.9044, 0.5839, 0.9042, 0.567, 0.9013, 0.5708, 0.8796, 0.5943, 0.8766, 0.625, 0.8765, 0.5731, 0.9074, 0.5877, 0.9062, 0.5877, 0.9062, 0.5731, 0.9074, 0.5708, 0.8796, 0.5943, 0.8766, 0.5943, 0.8766, 0.5708, 0.8796, 0.625, 0.9217, 0.5906, 0.9212, 0.5906, 0.9212, 0.625, 0.9217, 0.625, 0.9044, 0.5839, 0.9042, 0.5839, 0.9042, 0.625, 0.9044, 0.5877, 0.9062, 0.625, 0.9069, 0.625, 0.9069, 0.5877, 0.9062, 0.5943, 0.8766, 0.625, 0.8765, 0.625, 0.8765, 0.5943, 0.8766, 0.5906, 0.9212, 0.5776, 0.9201, 0.5776, 0.9201, 0.5906, 0.9212, 0.5839, 0.9042, 0.567, 0.9013, 0.567, 0.9013, 0.5839, 0.9042, 0.7515, 0.75, 0.7524, 0.7266, 0.7524, 0.7266, 0.7515, 0.75, 0.5776, 0.9201, 0.5731, 0.9074, 0.5731, 0.9074, 0.5776, 0.9201, 0.7946, 0.7251, 0.7962, 0.732, 0.7962, 0.732, 0.7946, 0.7251, 0.7524, 0.7266, 0.7552, 0.7138, 0.7552, 0.7138, 0.7524, 0.7266, 0.7515, 0.75, 0.7794, 0.75, 0.7794, 0.75, 0.7515, 0.75, 0.7819, 0.75, 0.7967, 0.75, 0.7967, 0.75, 0.7819, 0.75, 0.7819, 0.75, 0.7824, 0.7285, 0.784, 0.7219, 0.7946, 0.7251, 0.7962, 0.732, 0.7967, 0.75, 0.7515, 0.75, 0.7524, 0.7266, 0.7552, 0.7138, 0.7751, 0.7102, 0.7787, 0.7188, 0.7794, 0.75, 0.7824, 0.7285, 0.784, 0.7219, 0.784, 0.7219, 0.7824, 0.7285, 0.625, 0.9217, 0.625, 0.9217, 0.625, 0.9217, 0.625, 0.9217, 0.7819, 0.75, 0.7824, 0.7285, 0.7824, 0.7285, 0.7819, 0.75, 0.625, 0.9044, 0.625, 0.8765, 0.625, 0.8765, 0.625, 0.9044, 0.625, 0.9044, 0.625, 0.9044, 0.625, 0.9044, 0.625, 0.9044, 0.7787, 0.7188, 0.7794, 0.75, 0.7794, 0.75, 0.7787, 0.7188, 0.625, 0.9069, 0.625, 0.9069, 0.625, 0.9069, 0.625, 0.9069, 0.625, 0.9217, 0.625, 0.9069, 0.625, 0.9069, 0.625, 0.9217, 0.625, 0.8765, 0.625, 0.8765, 0.625, 0.8765, 0.625, 0.8765, 0.7751, 0.7102, 0.7787, 0.7188, 0.7787, 0.7188, 0.7751, 0.7102, 0.7552, 0.7138, 0.7751, 0.7102, 0.7751, 0.7102, 0.7552, 0.7138, 0.7962, 0.732, 0.7967, 0.75, 0.7967, 0.75, 0.7962, 0.732, 0.375, 0.04734, 0.431, 0.04856, 0.4516, 0.05619, 0.4458, 0.1089, 0.4247, 0.1166, 0.375, 0.1187, 0.375, 0.1274, 0.4287, 0.1244, 0.4287, 0.1244, 0.375, 0.1274, 0.375, 0.04734, 0.431, 0.04856, 0.431, 0.04856, 0.375, 0.04734, 0.375, 0.1274, 0.4287, 0.1244, 0.4539, 0.1329, 0.4573, 0.2034, 0.4304, 0.209, 0.375, 0.2083, 0.4247, 0.1166, 0.375, 0.1187, 0.375, 0.1187, 0.4247, 0.1166, 0.4304, 0.209, 0.375, 0.2083, 0.375, 0.2083, 0.4304, 0.209, 0.431, 0.04856, 0.4516, 0.05619, 0.4516, 0.05619, 0.431, 0.04856, 0.4287, 0.1244, 0.4539, 0.1329, 0.4539, 0.1329, 0.4287, 0.1244, 0.4516, 0.05619, 0.4458, 0.1089, 0.4458, 0.1089, 0.4516, 0.05619, 0.4539, 0.1329, 0.4573, 0.2034, 0.4573, 0.2034, 0.4539, 0.1329, 0.125, 0.6313, 0.125, 0.7027, 0.125, 0.7027, 0.125, 0.6313, 0.125, 0.5417, 0.125, 0.6226, 0.125, 0.6226, 0.125, 0.5417, 0.4458, 0.1089, 0.4247, 0.1166, 0.4247, 0.1166, 0.4458, 0.1089, 0.4573, 0.2034, 0.4304, 0.209, 0.4304, 0.209, 0.4573, 0.2034, 0.375, 0.9219, 0.4319, 0.9272, 0.4319, 0.9272, 0.375, 0.9219, 0.3801, 0.9533, 0.3893, 0.9558, 0.4484, 0.9428, 0.4509, 0.9375, 0.5804, 0.9375, 0.5836, 0.9421, 0.5932, 0.9476, 0.625, 0.9588, 0.625, 0.9714, 0.5928, 0.9522, 0.5832, 0.9501, 0.5539, 0.9774, 0.5555, 0.9829, 0.5782, 1.0, 0.5697, 1.0, 0.5415, 0.9757, 0.5314, 0.9728, 0.4719, 0.9799, 0.4667, 0.9839, 0.4756, 1.0, 0.4671, 1.0, 0.4563, 0.9855, 0.445, 0.982, 0.375, 0.9838, 0.375, 0.9375, 0.375, 0.9285, 0.375, 0.9285, 0.375, 0.9285, 0.375, 0.9285, 0.375, 0.9375, 0.4509, 0.9375, 0.4484, 0.9428, 0.3893, 0.9558, 0.3801, 0.9533, 0.375, 0.9289, 0.4463, 0.9368, 0.4509, 0.9375, 0.375, 0.9375, 0.4319, 0.9272, 0.4479, 0.93, 0.4471, 0.935, 0.4273, 0.9338, 0.375, 0.9285, 0.375, 0.9219, 0.4509, 0.9375, 0.4484, 0.9428, 0.4484, 0.9428, 0.4509, 0.9375, 0.1875, 0.75, 0.1875, 0.7289, 0.1875, 0.7289, 0.1875, 0.7347, 0.1875, 0.75, 0.375, 0.9289, 0.375, 0.9285, 0.375, 0.9285, 0.375, 0.9289, 0.4273, 0.9338, 0.375, 0.9285, 0.375, 0.9285, 0.4273, 0.9338, 0.4463, 0.9368, 0.4509, 0.9375, 0.4509, 0.9375, 0.4463, 0.9368, 0.4471, 0.935, 0.4273, 0.9338, 0.4273, 0.9338, 0.4471, 0.935, 0.375, 0.9289, 0.4463, 0.9368, 0.4463, 0.9368, 0.375, 0.9289, 0.4479, 0.93, 0.4471, 0.935, 0.4471, 0.935, 0.4479, 0.93, 0.3801, 0.9533, 0.375, 0.9375, 0.375, 0.9375, 0.3801, 0.9533, 0.4319, 0.9272, 0.4479, 0.93, 0.4479, 0.93, 0.4319, 0.9272, 0.3893, 0.9558, 0.3801, 0.9533, 0.3801, 0.9533, 0.3893, 0.9558, 0.1952, 0.7307, 0.1961, 0.7369, 0.1961, 0.7369, 0.1952, 0.7307, 0.375, 0.9375, 0.375, 0.9375, 0.375, 0.9375, 0.375, 0.9375, 0.375, 0.9375, 0.1965, 0.75, 0.2031, 0.75, 0.2031, 0.75, 0.1965, 0.75, 0.1931, 0.7354, 0.1931, 0.75, 0.1931, 0.75, 0.1931, 0.7354, 0.1875, 0.7289, 0.1952, 0.7307, 0.1961, 0.7369, 0.1961, 0.75, 0.1931, 0.75, 0.1931, 0.7354, 0.1875, 0.7347, 0.1965, 0.75, 0.1967, 0.7381, 0.1984, 0.7339, 0.2031, 0.7313, 0.2031, 0.75, 0.1875, 0.7289, 0.1952, 0.7307, 0.1952, 0.7307, 0.1875, 0.7289, 0.375, 0.9219, 0.375, 0.9285, 0.375, 0.9285, 0.375, 0.9219, 0.375, 0.9219, 0.375, 0.9219, 0.375, 0.9219, 0.375, 0.9219, 0.2031, 0.7313, 0.2031, 0.75, 0.2031, 0.75, 0.2031, 0.7313, 0.375, 0.9289, 0.375, 0.9375, 0.375, 0.9375, 0.375, 0.9289, 0.1965, 0.75, 0.1967, 0.7381, 0.1967, 0.7381, 0.1965, 0.75, 0.1967, 0.7381, 0.1984, 0.7339, 0.1984, 0.7339, 0.1967, 0.7381, 0.1984, 0.7339, 0.2031, 0.7313, 0.2031, 0.7313, 0.1984, 0.7339, 0.375, 0.9289, 0.375, 0.9289, 0.375, 0.9289, 0.375, 0.9289, 0.1961, 0.7369, 0.1961, 0.75, 0.1961, 0.75, 0.1961, 0.7369, 0.3979, 0.9083, 0.4016, 0.9098, 0.4016, 0.9098, 0.3979, 0.9083, 0.3967, 0.9067, 0.3997, 0.9062, 0.5877, 0.9062, 0.5731, 0.9074, 0.5776, 0.9201, 0.5906, 0.9212, 0.625, 0.9217, 0.625, 0.9219, 0.375, 0.9219, 0.375, 0.9207, 0.3934, 0.9215, 0.3974, 0.9211, 0.4016, 0.9098, 0.3979, 0.9083, 0.375, 0.9062, 0.3967, 0.9067, 0.375, 0.9062, 0.375, 0.9062, 0.3967, 0.9067, 0.375, 0.9062, 0.3997, 0.9062, 0.3967, 0.9067, 0.3979, 0.9083, 0.4016, 0.9098, 0.3974, 0.9211, 0.3934, 0.9215, 0.375, 0.9207, 0.375, 0.9062, 0.3984, 0.8768, 0.405, 0.8791, 0.3997, 0.9062, 0.375, 0.9062, 0.375, 0.875, 0.3934, 0.9215, 0.375, 0.9207, 0.375, 0.9207, 0.3934, 0.9215, 0.3997, 0.9062, 0.3967, 0.9067, 0.3967, 0.9067, 0.3997, 0.9062, 0.375, 0.9062, 0.3979, 0.9083, 0.3979, 0.9083, 0.375, 0.9062, 0.3974, 0.9211, 0.3934, 0.9215, 0.3934, 0.9215, 0.3974, 0.9211, 0.405, 0.8791, 0.3997, 0.9062, 0.3997, 0.9062, 0.405, 0.8791, 0.2489, 0.7466, 0.25, 0.75, 0.25, 0.75, 0.2489, 0.7466, 0.2043, 0.75, 0.2048, 0.7416, 0.2048, 0.7416, 0.2043, 0.75, 0.4016, 0.9098, 0.3974, 0.9211, 0.3974, 0.9211, 0.4016, 0.9098, 0.3984, 0.8768, 0.405, 0.8791, 0.405, 0.8791, 0.3984, 0.8768, 0.2172, 0.7391, 0.2188, 0.75, 0.2188, 0.75, 0.2172, 0.7391, 0.2471, 0.7447, 0.2489, 0.7466, 0.2489, 0.7466, 0.2471, 0.7447, 0.2188, 0.75, 0.25, 0.75, 0.25, 0.75, 0.2188, 0.75, 0.2043, 0.75, 0.2188, 0.75, 0.2188, 0.75, 0.2043, 0.75, 0.2043, 0.75, 0.2048, 0.7416, 0.206, 0.738, 0.2172, 0.7391, 0.2188, 0.75, 0.2188, 0.75, 0.2223, 0.7409, 0.2471, 0.7447, 0.2489, 0.7466, 0.25, 0.75, 0.2188, 0.75, 0.2223, 0.7409, 0.2223, 0.7409, 0.2188, 0.75, 0.375, 0.875, 0.375, 0.9062, 0.375, 0.9062, 0.375, 0.875, 0.375, 0.875, 0.375, 0.875, 0.375, 0.875, 0.375, 0.875, 0.2048, 0.7416, 0.206, 0.738, 0.206, 0.738, 0.2048, 0.7416, 0.2223, 0.7409, 0.2471, 0.7447, 0.2471, 0.7447, 0.2223, 0.7409, 0.375, 0.9062, 0.375, 0.9207, 0.375, 0.9207, 0.375, 0.9062, 0.375, 0.9207, 0.375, 0.9207, 0.375, 0.9207, 0.375, 0.9207, 0.206, 0.738, 0.2172, 0.7391, 0.2172, 0.7391, 0.206, 0.738, 0.1875, 0.75, 0.1875, 0.7347, 0.1875, 0.7347, 0.1875, 0.75, 0.1875, 0.75, 0.1931, 0.75, 0.1931, 0.75, 0.1961, 0.75, 0.1961, 0.75, 0.1875, 0.75, 0.1875, 0.75, 0.1931, 0.75, 0.1931, 0.75, 0.1875, 0.75, 0.1875, 0.7347, 0.1931, 0.7354, 0.1931, 0.75, 0.1875, 0.75, 0.375, 0.9375, 0.375, 0.9375, 0.375, 0.9375, 0.375, 0.9375, 0.1931, 0.75, 0.1875, 0.75, 0.1875, 0.75, 0.1931, 0.75, 0.1875, 0.7347, 0.1931, 0.7354, 0.1931, 0.7354, 0.1875, 0.7347, 0.1931, 0.75, 0.1931, 0.75, 0.1931, 0.75, 0.1931, 0.75])
me_cube_004.materials.append(mat_material_004)
me_cube_004.use_remesh_preserve_volume = False
me_cube_004.use_remesh_preserve_attributes = False
me_cube_004.use_mirror_vertex_groups = False
me_cube_004.update()
me_cube_002 = bpy.data.meshes.new('Cube.002')
me_cube_002.from_pydata([(-1.0, -1.0, -1.0), (-1.0, -1.0, 1.0), (-1.0, 1.0, -1.0), (-1.0, 1.0, 1.0), (1.0, -1.0, -1.0), (1.0, -1.0, 1.0), (1.0, 1.0, -1.0), (1.0, 1.0, 1.0)], [], [(0, 1, 3, 2), (2, 3, 7, 6), (6, 7, 5, 4), (4, 5, 1, 0), (2, 6, 4, 0), (7, 3, 1, 5)])
_uv = me_cube_002.uv_layers.new(name='UVMap')
_uv.uv.foreach_set('vector', [0.375, 0.0, 0.625, 0.0, 0.625, 0.25, 0.375, 0.25, 0.375, 0.25, 0.625, 0.25, 0.625, 0.5, 0.375, 0.5, 0.375, 0.5, 0.625, 0.5, 0.625, 0.75, 0.375, 0.75, 0.375, 0.75, 0.625, 0.75, 0.625, 1.0, 0.375, 1.0, 0.125, 0.5, 0.375, 0.5, 0.375, 0.75, 0.125, 0.75, 0.625, 0.5, 0.875, 0.5, 0.875, 0.75, 0.625, 0.75])
me_cube_002.materials.append(mat_material_013)
me_cube_002.use_remesh_fix_poles = True
me_cube_002.use_remesh_preserve_attributes = False
me_cube_002.use_mirror_vertex_groups = False
me_cube_002.update()
me_icosphere = bpy.data.meshes.new('Icosphere')
me_icosphere.from_pydata([(0.0, 0.0, -1.0), (0.7236, -0.5257, -0.4472), (-0.2764, -0.8506, -0.4472), (-0.8944, 0.0, -0.4472), (-0.2764, 0.8506, -0.4472), (0.7236, 0.5257, -0.4472), (0.2764, -0.8506, 0.4472), (-0.7236, -0.5257, 0.4472), (-0.7236, 0.5257, 0.4472), (0.2764, 0.8506, 0.4472), (0.8944, 0.0, 0.4472), (0.0, 0.0, 1.0)], [], [(0, 1, 2), (1, 0, 5), (0, 2, 3), (0, 3, 4), (0, 4, 5), (1, 5, 10), (2, 1, 6), (3, 2, 7), (4, 3, 8), (5, 4, 9), (1, 10, 6), (2, 6, 7), (3, 7, 8), (4, 8, 9), (5, 9, 10), (6, 10, 11), (7, 6, 11), (8, 7, 11), (9, 8, 11), (10, 9, 11)])
_uv = me_icosphere.uv_layers.new(name='UVMap')
_uv.uv.foreach_set('vector', [0.8182, 0.0, 0.7273, 0.1575, 0.9091, 0.1575, 0.7273, 0.1575, 0.6364, 0.0, 0.5455, 0.1575, 0.09091, 0.0, 0.0, 0.1575, 0.1818, 0.1575, 0.2727, 0.0, 0.1818, 0.1575, 0.3636, 0.1575, 0.4545, 0.0, 0.3636, 0.1575, 0.5455, 0.1575, 0.7273, 0.1575, 0.5455, 0.1575, 0.6364, 0.3149, 0.9091, 0.1575, 0.7273, 0.1575, 0.8182, 0.3149, 0.1818, 0.1575, 0.0, 0.1575, 0.09091, 0.3149, 0.3636, 0.1575, 0.1818, 0.1575, 0.2727, 0.3149, 0.5455, 0.1575, 0.3636, 0.1575, 0.4545, 0.3149, 0.7273, 0.1575, 0.6364, 0.3149, 0.8182, 0.3149, 0.9091, 0.1575, 0.8182, 0.3149, 1.0, 0.3149, 0.1818, 0.1575, 0.09091, 0.3149, 0.2727, 0.3149, 0.3636, 0.1575, 0.2727, 0.3149, 0.4545, 0.3149, 0.5455, 0.1575, 0.4545, 0.3149, 0.6364, 0.3149, 0.8182, 0.3149, 0.6364, 0.3149, 0.7273, 0.4724, 1.0, 0.3149, 0.8182, 0.3149, 0.9091, 0.4724, 0.2727, 0.3149, 0.09091, 0.3149, 0.1818, 0.4724, 0.4545, 0.3149, 0.2727, 0.3149, 0.3636, 0.4724, 0.6364, 0.3149, 0.4545, 0.3149, 0.5455, 0.4724])
me_icosphere.materials.append(mat_material_002)
me_icosphere.use_remesh_fix_poles = True
me_icosphere.use_remesh_preserve_attributes = False
me_icosphere.use_mirror_vertex_groups = False
me_icosphere.update()
me_icosphere_001 = bpy.data.meshes.new('Icosphere.001')
me_icosphere_001.from_pydata([(0.0, 0.0, -1.0), (0.7236, -0.5257, -0.4472), (-0.2764, -0.8506, -0.4472), (-0.8944, 0.0, -0.4472), (-0.2764, 0.8506, -0.4472), (0.7236, 0.5257, -0.4472), (0.2764, -0.8506, 0.4472), (-0.7236, -0.5257, 0.4472), (-0.7236, 0.5257, 0.4472), (0.2764, 0.8506, 0.4472), (0.8944, 0.0, 0.4472), (0.0, 0.0, 1.0)], [], [(0, 1, 2), (1, 0, 5), (0, 2, 3), (0, 3, 4), (0, 4, 5), (1, 5, 10), (2, 1, 6), (3, 2, 7), (4, 3, 8), (5, 4, 9), (1, 10, 6), (2, 6, 7), (3, 7, 8), (4, 8, 9), (5, 9, 10), (6, 10, 11), (7, 6, 11), (8, 7, 11), (9, 8, 11), (10, 9, 11)])
_uv = me_icosphere_001.uv_layers.new(name='UVMap')
_uv.uv.foreach_set('vector', [0.8182, 0.0, 0.7273, 0.1575, 0.9091, 0.1575, 0.7273, 0.1575, 0.6364, 0.0, 0.5455, 0.1575, 0.09091, 0.0, 0.0, 0.1575, 0.1818, 0.1575, 0.2727, 0.0, 0.1818, 0.1575, 0.3636, 0.1575, 0.4545, 0.0, 0.3636, 0.1575, 0.5455, 0.1575, 0.7273, 0.1575, 0.5455, 0.1575, 0.6364, 0.3149, 0.9091, 0.1575, 0.7273, 0.1575, 0.8182, 0.3149, 0.1818, 0.1575, 0.0, 0.1575, 0.09091, 0.3149, 0.3636, 0.1575, 0.1818, 0.1575, 0.2727, 0.3149, 0.5455, 0.1575, 0.3636, 0.1575, 0.4545, 0.3149, 0.7273, 0.1575, 0.6364, 0.3149, 0.8182, 0.3149, 0.9091, 0.1575, 0.8182, 0.3149, 1.0, 0.3149, 0.1818, 0.1575, 0.09091, 0.3149, 0.2727, 0.3149, 0.3636, 0.1575, 0.2727, 0.3149, 0.4545, 0.3149, 0.5455, 0.1575, 0.4545, 0.3149, 0.6364, 0.3149, 0.8182, 0.3149, 0.6364, 0.3149, 0.7273, 0.4724, 1.0, 0.3149, 0.8182, 0.3149, 0.9091, 0.4724, 0.2727, 0.3149, 0.09091, 0.3149, 0.1818, 0.4724, 0.4545, 0.3149, 0.2727, 0.3149, 0.3636, 0.4724, 0.6364, 0.3149, 0.4545, 0.3149, 0.5455, 0.4724])
me_icosphere_001.materials.append(mat_material_003)
me_icosphere_001.use_remesh_fix_poles = True
me_icosphere_001.use_remesh_preserve_attributes = False
me_icosphere_001.use_mirror_vertex_groups = False
me_icosphere_001.update()
me_icosphere_002 = bpy.data.meshes.new('Icosphere.002')
me_icosphere_002.from_pydata([(0.0, 0.0, -1.0), (0.7236, -0.5257, -0.4472), (-0.2764, -0.8506, -0.4472), (-0.8944, 0.0, -0.4472), (-0.2764, 0.8506, -0.4472), (0.7236, 0.5257, -0.4472), (0.2764, -0.8506, 0.4472), (-0.7236, -0.5257, 0.4472), (-0.7236, 0.5257, 0.4472), (0.2764, 0.8506, 0.4472), (0.8944, 0.0, 0.4472), (0.0, 0.0, 1.0)], [], [(0, 1, 2), (1, 0, 5), (0, 2, 3), (0, 3, 4), (0, 4, 5), (1, 5, 10), (2, 1, 6), (3, 2, 7), (4, 3, 8), (5, 4, 9), (1, 10, 6), (2, 6, 7), (3, 7, 8), (4, 8, 9), (5, 9, 10), (6, 10, 11), (7, 6, 11), (8, 7, 11), (9, 8, 11), (10, 9, 11)])
_uv = me_icosphere_002.uv_layers.new(name='UVMap')
_uv.uv.foreach_set('vector', [0.8182, 0.0, 0.7273, 0.1575, 0.9091, 0.1575, 0.7273, 0.1575, 0.6364, 0.0, 0.5455, 0.1575, 0.09091, 0.0, 0.0, 0.1575, 0.1818, 0.1575, 0.2727, 0.0, 0.1818, 0.1575, 0.3636, 0.1575, 0.4545, 0.0, 0.3636, 0.1575, 0.5455, 0.1575, 0.7273, 0.1575, 0.5455, 0.1575, 0.6364, 0.3149, 0.9091, 0.1575, 0.7273, 0.1575, 0.8182, 0.3149, 0.1818, 0.1575, 0.0, 0.1575, 0.09091, 0.3149, 0.3636, 0.1575, 0.1818, 0.1575, 0.2727, 0.3149, 0.5455, 0.1575, 0.3636, 0.1575, 0.4545, 0.3149, 0.7273, 0.1575, 0.6364, 0.3149, 0.8182, 0.3149, 0.9091, 0.1575, 0.8182, 0.3149, 1.0, 0.3149, 0.1818, 0.1575, 0.09091, 0.3149, 0.2727, 0.3149, 0.3636, 0.1575, 0.2727, 0.3149, 0.4545, 0.3149, 0.5455, 0.1575, 0.4545, 0.3149, 0.6364, 0.3149, 0.8182, 0.3149, 0.6364, 0.3149, 0.7273, 0.4724, 1.0, 0.3149, 0.8182, 0.3149, 0.9091, 0.4724, 0.2727, 0.3149, 0.09091, 0.3149, 0.1818, 0.4724, 0.4545, 0.3149, 0.2727, 0.3149, 0.3636, 0.4724, 0.6364, 0.3149, 0.4545, 0.3149, 0.5455, 0.4724])
me_icosphere_002.materials.append(mat_material_005)
me_icosphere_002.use_remesh_fix_poles = True
me_icosphere_002.use_remesh_preserve_attributes = False
me_icosphere_002.use_mirror_vertex_groups = False
me_icosphere_002.update()
me_icosphere_003 = bpy.data.meshes.new('Icosphere.003')
me_icosphere_003.from_pydata([(0.0, 0.0, -1.0), (0.7236, -0.5257, -0.4472), (-0.2764, -0.8506, -0.4472), (-0.8944, 0.0, -0.4472), (-0.2764, 0.8506, -0.4472), (0.7236, 0.5257, -0.4472), (0.2764, -0.8506, 0.4472), (-0.7236, -0.5257, 0.4472), (-0.7236, 0.5257, 0.4472), (0.2764, 0.8506, 0.4472), (0.8944, 0.0, 0.4472), (0.0, 0.0, 1.0)], [], [(0, 1, 2), (1, 0, 5), (0, 2, 3), (0, 3, 4), (0, 4, 5), (1, 5, 10), (2, 1, 6), (3, 2, 7), (4, 3, 8), (5, 4, 9), (1, 10, 6), (2, 6, 7), (3, 7, 8), (4, 8, 9), (5, 9, 10), (6, 10, 11), (7, 6, 11), (8, 7, 11), (9, 8, 11), (10, 9, 11)])
_uv = me_icosphere_003.uv_layers.new(name='UVMap')
_uv.uv.foreach_set('vector', [0.8182, 0.0, 0.7273, 0.1575, 0.9091, 0.1575, 0.7273, 0.1575, 0.6364, 0.0, 0.5455, 0.1575, 0.09091, 0.0, 0.0, 0.1575, 0.1818, 0.1575, 0.2727, 0.0, 0.1818, 0.1575, 0.3636, 0.1575, 0.4545, 0.0, 0.3636, 0.1575, 0.5455, 0.1575, 0.7273, 0.1575, 0.5455, 0.1575, 0.6364, 0.3149, 0.9091, 0.1575, 0.7273, 0.1575, 0.8182, 0.3149, 0.1818, 0.1575, 0.0, 0.1575, 0.09091, 0.3149, 0.3636, 0.1575, 0.1818, 0.1575, 0.2727, 0.3149, 0.5455, 0.1575, 0.3636, 0.1575, 0.4545, 0.3149, 0.7273, 0.1575, 0.6364, 0.3149, 0.8182, 0.3149, 0.9091, 0.1575, 0.8182, 0.3149, 1.0, 0.3149, 0.1818, 0.1575, 0.09091, 0.3149, 0.2727, 0.3149, 0.3636, 0.1575, 0.2727, 0.3149, 0.4545, 0.3149, 0.5455, 0.1575, 0.4545, 0.3149, 0.6364, 0.3149, 0.8182, 0.3149, 0.6364, 0.3149, 0.7273, 0.4724, 1.0, 0.3149, 0.8182, 0.3149, 0.9091, 0.4724, 0.2727, 0.3149, 0.09091, 0.3149, 0.1818, 0.4724, 0.4545, 0.3149, 0.2727, 0.3149, 0.3636, 0.4724, 0.6364, 0.3149, 0.4545, 0.3149, 0.5455, 0.4724])
me_icosphere_003.materials.append(mat_material_006)
me_icosphere_003.use_remesh_fix_poles = True
me_icosphere_003.use_remesh_preserve_attributes = False
me_icosphere_003.use_mirror_vertex_groups = False
me_icosphere_003.update()
me_icosphere_004 = bpy.data.meshes.new('Icosphere.004')
me_icosphere_004.from_pydata([(0.0, 0.0, -1.0), (0.7236, -0.5257, -0.4472), (-0.2764, -0.8506, -0.4472), (-0.8944, 0.0, -0.4472), (-0.2764, 0.8506, -0.4472), (0.7236, 0.5257, -0.4472), (0.2764, -0.8506, 0.4472), (-0.7236, -0.5257, 0.4472), (-0.7236, 0.5257, 0.4472), (0.2764, 0.8506, 0.4472), (0.8944, 0.0, 0.4472), (0.0, 0.0, 1.0)], [], [(0, 1, 2), (1, 0, 5), (0, 2, 3), (0, 3, 4), (0, 4, 5), (1, 5, 10), (2, 1, 6), (3, 2, 7), (4, 3, 8), (5, 4, 9), (1, 10, 6), (2, 6, 7), (3, 7, 8), (4, 8, 9), (5, 9, 10), (6, 10, 11), (7, 6, 11), (8, 7, 11), (9, 8, 11), (10, 9, 11)])
_uv = me_icosphere_004.uv_layers.new(name='UVMap')
_uv.uv.foreach_set('vector', [0.8182, 0.0, 0.7273, 0.1575, 0.9091, 0.1575, 0.7273, 0.1575, 0.6364, 0.0, 0.5455, 0.1575, 0.09091, 0.0, 0.0, 0.1575, 0.1818, 0.1575, 0.2727, 0.0, 0.1818, 0.1575, 0.3636, 0.1575, 0.4545, 0.0, 0.3636, 0.1575, 0.5455, 0.1575, 0.7273, 0.1575, 0.5455, 0.1575, 0.6364, 0.3149, 0.9091, 0.1575, 0.7273, 0.1575, 0.8182, 0.3149, 0.1818, 0.1575, 0.0, 0.1575, 0.09091, 0.3149, 0.3636, 0.1575, 0.1818, 0.1575, 0.2727, 0.3149, 0.5455, 0.1575, 0.3636, 0.1575, 0.4545, 0.3149, 0.7273, 0.1575, 0.6364, 0.3149, 0.8182, 0.3149, 0.9091, 0.1575, 0.8182, 0.3149, 1.0, 0.3149, 0.1818, 0.1575, 0.09091, 0.3149, 0.2727, 0.3149, 0.3636, 0.1575, 0.2727, 0.3149, 0.4545, 0.3149, 0.5455, 0.1575, 0.4545, 0.3149, 0.6364, 0.3149, 0.8182, 0.3149, 0.6364, 0.3149, 0.7273, 0.4724, 1.0, 0.3149, 0.8182, 0.3149, 0.9091, 0.4724, 0.2727, 0.3149, 0.09091, 0.3149, 0.1818, 0.4724, 0.4545, 0.3149, 0.2727, 0.3149, 0.3636, 0.4724, 0.6364, 0.3149, 0.4545, 0.3149, 0.5455, 0.4724])
me_icosphere_004.materials.append(mat_material_007)
me_icosphere_004.use_remesh_fix_poles = True
me_icosphere_004.use_remesh_preserve_attributes = False
me_icosphere_004.use_mirror_vertex_groups = False
me_icosphere_004.update()
me_icosphere_005 = bpy.data.meshes.new('Icosphere.005')
me_icosphere_005.from_pydata([(0.0, 0.0, -1.0), (0.7236, -0.5257, -0.4472), (-0.2764, -0.8506, -0.4472), (-0.8944, 0.0, -0.4472), (-0.2764, 0.8506, -0.4472), (0.7236, 0.5257, -0.4472), (0.2764, -0.8506, 0.4472), (-0.7236, -0.5257, 0.4472), (-0.7236, 0.5257, 0.4472), (0.2764, 0.8506, 0.4472), (0.8944, 0.0, 0.4472), (0.0, 0.0, 1.0)], [], [(0, 1, 2), (1, 0, 5), (0, 2, 3), (0, 3, 4), (0, 4, 5), (1, 5, 10), (2, 1, 6), (3, 2, 7), (4, 3, 8), (5, 4, 9), (1, 10, 6), (2, 6, 7), (3, 7, 8), (4, 8, 9), (5, 9, 10), (6, 10, 11), (7, 6, 11), (8, 7, 11), (9, 8, 11), (10, 9, 11)])
_uv = me_icosphere_005.uv_layers.new(name='UVMap')
_uv.uv.foreach_set('vector', [0.8182, 0.0, 0.7273, 0.1575, 0.9091, 0.1575, 0.7273, 0.1575, 0.6364, 0.0, 0.5455, 0.1575, 0.09091, 0.0, 0.0, 0.1575, 0.1818, 0.1575, 0.2727, 0.0, 0.1818, 0.1575, 0.3636, 0.1575, 0.4545, 0.0, 0.3636, 0.1575, 0.5455, 0.1575, 0.7273, 0.1575, 0.5455, 0.1575, 0.6364, 0.3149, 0.9091, 0.1575, 0.7273, 0.1575, 0.8182, 0.3149, 0.1818, 0.1575, 0.0, 0.1575, 0.09091, 0.3149, 0.3636, 0.1575, 0.1818, 0.1575, 0.2727, 0.3149, 0.5455, 0.1575, 0.3636, 0.1575, 0.4545, 0.3149, 0.7273, 0.1575, 0.6364, 0.3149, 0.8182, 0.3149, 0.9091, 0.1575, 0.8182, 0.3149, 1.0, 0.3149, 0.1818, 0.1575, 0.09091, 0.3149, 0.2727, 0.3149, 0.3636, 0.1575, 0.2727, 0.3149, 0.4545, 0.3149, 0.5455, 0.1575, 0.4545, 0.3149, 0.6364, 0.3149, 0.8182, 0.3149, 0.6364, 0.3149, 0.7273, 0.4724, 1.0, 0.3149, 0.8182, 0.3149, 0.9091, 0.4724, 0.2727, 0.3149, 0.09091, 0.3149, 0.1818, 0.4724, 0.4545, 0.3149, 0.2727, 0.3149, 0.3636, 0.4724, 0.6364, 0.3149, 0.4545, 0.3149, 0.5455, 0.4724])
me_icosphere_005.materials.append(mat_material_008)
me_icosphere_005.use_remesh_fix_poles = True
me_icosphere_005.use_remesh_preserve_attributes = False
me_icosphere_005.use_mirror_vertex_groups = False
me_icosphere_005.update()
me_icosphere_006 = bpy.data.meshes.new('Icosphere.006')
me_icosphere_006.from_pydata([(0.0, 0.0, -1.0), (0.7236, -0.5257, -0.4472), (-0.2764, -0.8506, -0.4472), (-0.8944, 0.0, -0.4472), (-0.2764, 0.8506, -0.4472), (0.7236, 0.5257, -0.4472), (0.2764, -0.8506, 0.4472), (-0.7236, -0.5257, 0.4472), (-0.7236, 0.5257, 0.4472), (0.2764, 0.8506, 0.4472), (0.8944, 0.0, 0.4472), (0.0, 0.0, 1.0)], [], [(0, 1, 2), (1, 0, 5), (0, 2, 3), (0, 3, 4), (0, 4, 5), (1, 5, 10), (2, 1, 6), (3, 2, 7), (4, 3, 8), (5, 4, 9), (1, 10, 6), (2, 6, 7), (3, 7, 8), (4, 8, 9), (5, 9, 10), (6, 10, 11), (7, 6, 11), (8, 7, 11), (9, 8, 11), (10, 9, 11)])
_uv = me_icosphere_006.uv_layers.new(name='UVMap')
_uv.uv.foreach_set('vector', [0.8182, 0.0, 0.7273, 0.1575, 0.9091, 0.1575, 0.7273, 0.1575, 0.6364, 0.0, 0.5455, 0.1575, 0.09091, 0.0, 0.0, 0.1575, 0.1818, 0.1575, 0.2727, 0.0, 0.1818, 0.1575, 0.3636, 0.1575, 0.4545, 0.0, 0.3636, 0.1575, 0.5455, 0.1575, 0.7273, 0.1575, 0.5455, 0.1575, 0.6364, 0.3149, 0.9091, 0.1575, 0.7273, 0.1575, 0.8182, 0.3149, 0.1818, 0.1575, 0.0, 0.1575, 0.09091, 0.3149, 0.3636, 0.1575, 0.1818, 0.1575, 0.2727, 0.3149, 0.5455, 0.1575, 0.3636, 0.1575, 0.4545, 0.3149, 0.7273, 0.1575, 0.6364, 0.3149, 0.8182, 0.3149, 0.9091, 0.1575, 0.8182, 0.3149, 1.0, 0.3149, 0.1818, 0.1575, 0.09091, 0.3149, 0.2727, 0.3149, 0.3636, 0.1575, 0.2727, 0.3149, 0.4545, 0.3149, 0.5455, 0.1575, 0.4545, 0.3149, 0.6364, 0.3149, 0.8182, 0.3149, 0.6364, 0.3149, 0.7273, 0.4724, 1.0, 0.3149, 0.8182, 0.3149, 0.9091, 0.4724, 0.2727, 0.3149, 0.09091, 0.3149, 0.1818, 0.4724, 0.4545, 0.3149, 0.2727, 0.3149, 0.3636, 0.4724, 0.6364, 0.3149, 0.4545, 0.3149, 0.5455, 0.4724])
me_icosphere_006.materials.append(mat_material_009)
me_icosphere_006.use_remesh_fix_poles = True
me_icosphere_006.use_remesh_preserve_attributes = False
me_icosphere_006.use_mirror_vertex_groups = False
me_icosphere_006.update()
me_icosphere_007 = bpy.data.meshes.new('Icosphere.007')
me_icosphere_007.from_pydata([(0.0, 0.0, -1.0), (0.7236, -0.5257, -0.4472), (-0.2764, -0.8506, -0.4472), (-0.8944, 0.0, -0.4472), (-0.2764, 0.8506, -0.4472), (0.7236, 0.5257, -0.4472), (0.2764, -0.8506, 0.4472), (-0.7236, -0.5257, 0.4472), (-0.7236, 0.5257, 0.4472), (0.2764, 0.8506, 0.4472), (0.8944, 0.0, 0.4472), (0.0, 0.0, 1.0)], [], [(0, 1, 2), (1, 0, 5), (0, 2, 3), (0, 3, 4), (0, 4, 5), (1, 5, 10), (2, 1, 6), (3, 2, 7), (4, 3, 8), (5, 4, 9), (1, 10, 6), (2, 6, 7), (3, 7, 8), (4, 8, 9), (5, 9, 10), (6, 10, 11), (7, 6, 11), (8, 7, 11), (9, 8, 11), (10, 9, 11)])
_uv = me_icosphere_007.uv_layers.new(name='UVMap')
_uv.uv.foreach_set('vector', [0.8182, 0.0, 0.7273, 0.1575, 0.9091, 0.1575, 0.7273, 0.1575, 0.6364, 0.0, 0.5455, 0.1575, 0.09091, 0.0, 0.0, 0.1575, 0.1818, 0.1575, 0.2727, 0.0, 0.1818, 0.1575, 0.3636, 0.1575, 0.4545, 0.0, 0.3636, 0.1575, 0.5455, 0.1575, 0.7273, 0.1575, 0.5455, 0.1575, 0.6364, 0.3149, 0.9091, 0.1575, 0.7273, 0.1575, 0.8182, 0.3149, 0.1818, 0.1575, 0.0, 0.1575, 0.09091, 0.3149, 0.3636, 0.1575, 0.1818, 0.1575, 0.2727, 0.3149, 0.5455, 0.1575, 0.3636, 0.1575, 0.4545, 0.3149, 0.7273, 0.1575, 0.6364, 0.3149, 0.8182, 0.3149, 0.9091, 0.1575, 0.8182, 0.3149, 1.0, 0.3149, 0.1818, 0.1575, 0.09091, 0.3149, 0.2727, 0.3149, 0.3636, 0.1575, 0.2727, 0.3149, 0.4545, 0.3149, 0.5455, 0.1575, 0.4545, 0.3149, 0.6364, 0.3149, 0.8182, 0.3149, 0.6364, 0.3149, 0.7273, 0.4724, 1.0, 0.3149, 0.8182, 0.3149, 0.9091, 0.4724, 0.2727, 0.3149, 0.09091, 0.3149, 0.1818, 0.4724, 0.4545, 0.3149, 0.2727, 0.3149, 0.3636, 0.4724, 0.6364, 0.3149, 0.4545, 0.3149, 0.5455, 0.4724])
me_icosphere_007.materials.append(mat_material_010)
me_icosphere_007.use_remesh_fix_poles = True
me_icosphere_007.use_remesh_preserve_attributes = False
me_icosphere_007.use_mirror_vertex_groups = False
me_icosphere_007.update()
me_icosphere_008 = bpy.data.meshes.new('Icosphere.008')
me_icosphere_008.from_pydata([(0.0, 0.0, -1.0), (0.7236, -0.5257, -0.4472), (-0.2764, -0.8506, -0.4472), (-0.8944, 0.0, -0.4472), (-0.2764, 0.8506, -0.4472), (0.7236, 0.5257, -0.4472), (0.2764, -0.8506, 0.4472), (-0.7236, -0.5257, 0.4472), (-0.7236, 0.5257, 0.4472), (0.2764, 0.8506, 0.4472), (0.8944, 0.0, 0.4472), (0.0, 0.0, 1.0)], [], [(0, 1, 2), (1, 0, 5), (0, 2, 3), (0, 3, 4), (0, 4, 5), (1, 5, 10), (2, 1, 6), (3, 2, 7), (4, 3, 8), (5, 4, 9), (1, 10, 6), (2, 6, 7), (3, 7, 8), (4, 8, 9), (5, 9, 10), (6, 10, 11), (7, 6, 11), (8, 7, 11), (9, 8, 11), (10, 9, 11)])
_uv = me_icosphere_008.uv_layers.new(name='UVMap')
_uv.uv.foreach_set('vector', [0.8182, 0.0, 0.7273, 0.1575, 0.9091, 0.1575, 0.7273, 0.1575, 0.6364, 0.0, 0.5455, 0.1575, 0.09091, 0.0, 0.0, 0.1575, 0.1818, 0.1575, 0.2727, 0.0, 0.1818, 0.1575, 0.3636, 0.1575, 0.4545, 0.0, 0.3636, 0.1575, 0.5455, 0.1575, 0.7273, 0.1575, 0.5455, 0.1575, 0.6364, 0.3149, 0.9091, 0.1575, 0.7273, 0.1575, 0.8182, 0.3149, 0.1818, 0.1575, 0.0, 0.1575, 0.09091, 0.3149, 0.3636, 0.1575, 0.1818, 0.1575, 0.2727, 0.3149, 0.5455, 0.1575, 0.3636, 0.1575, 0.4545, 0.3149, 0.7273, 0.1575, 0.6364, 0.3149, 0.8182, 0.3149, 0.9091, 0.1575, 0.8182, 0.3149, 1.0, 0.3149, 0.1818, 0.1575, 0.09091, 0.3149, 0.2727, 0.3149, 0.3636, 0.1575, 0.2727, 0.3149, 0.4545, 0.3149, 0.5455, 0.1575, 0.4545, 0.3149, 0.6364, 0.3149, 0.8182, 0.3149, 0.6364, 0.3149, 0.7273, 0.4724, 1.0, 0.3149, 0.8182, 0.3149, 0.9091, 0.4724, 0.2727, 0.3149, 0.09091, 0.3149, 0.1818, 0.4724, 0.4545, 0.3149, 0.2727, 0.3149, 0.3636, 0.4724, 0.6364, 0.3149, 0.4545, 0.3149, 0.5455, 0.4724])
me_icosphere_008.materials.append(mat_material_011)
me_icosphere_008.use_remesh_fix_poles = True
me_icosphere_008.use_remesh_preserve_attributes = False
me_icosphere_008.use_mirror_vertex_groups = False
me_icosphere_008.update()
me_icosphere_009 = bpy.data.meshes.new('Icosphere.009')
me_icosphere_009.from_pydata([(0.0, 0.0, -1.0), (0.7236, -0.5257, -0.4472), (-0.2764, -0.8506, -0.4472), (-0.8944, 0.0, -0.4472), (-0.2764, 0.8506, -0.4472), (0.7236, 0.5257, -0.4472), (0.2764, -0.8506, 0.4472), (-0.7236, -0.5257, 0.4472), (-0.7236, 0.5257, 0.4472), (0.2764, 0.8506, 0.4472), (0.8944, 0.0, 0.4472), (0.0, 0.0, 1.0)], [], [(0, 1, 2), (1, 0, 5), (0, 2, 3), (0, 3, 4), (0, 4, 5), (1, 5, 10), (2, 1, 6), (3, 2, 7), (4, 3, 8), (5, 4, 9), (1, 10, 6), (2, 6, 7), (3, 7, 8), (4, 8, 9), (5, 9, 10), (6, 10, 11), (7, 6, 11), (8, 7, 11), (9, 8, 11), (10, 9, 11)])
_uv = me_icosphere_009.uv_layers.new(name='UVMap')
_uv.uv.foreach_set('vector', [0.8182, 0.0, 0.7273, 0.1575, 0.9091, 0.1575, 0.7273, 0.1575, 0.6364, 0.0, 0.5455, 0.1575, 0.09091, 0.0, 0.0, 0.1575, 0.1818, 0.1575, 0.2727, 0.0, 0.1818, 0.1575, 0.3636, 0.1575, 0.4545, 0.0, 0.3636, 0.1575, 0.5455, 0.1575, 0.7273, 0.1575, 0.5455, 0.1575, 0.6364, 0.3149, 0.9091, 0.1575, 0.7273, 0.1575, 0.8182, 0.3149, 0.1818, 0.1575, 0.0, 0.1575, 0.09091, 0.3149, 0.3636, 0.1575, 0.1818, 0.1575, 0.2727, 0.3149, 0.5455, 0.1575, 0.3636, 0.1575, 0.4545, 0.3149, 0.7273, 0.1575, 0.6364, 0.3149, 0.8182, 0.3149, 0.9091, 0.1575, 0.8182, 0.3149, 1.0, 0.3149, 0.1818, 0.1575, 0.09091, 0.3149, 0.2727, 0.3149, 0.3636, 0.1575, 0.2727, 0.3149, 0.4545, 0.3149, 0.5455, 0.1575, 0.4545, 0.3149, 0.6364, 0.3149, 0.8182, 0.3149, 0.6364, 0.3149, 0.7273, 0.4724, 1.0, 0.3149, 0.8182, 0.3149, 0.9091, 0.4724, 0.2727, 0.3149, 0.09091, 0.3149, 0.1818, 0.4724, 0.4545, 0.3149, 0.2727, 0.3149, 0.3636, 0.4724, 0.6364, 0.3149, 0.4545, 0.3149, 0.5455, 0.4724])
me_icosphere_009.materials.append(mat_material_012)
me_icosphere_009.use_remesh_fix_poles = True
me_icosphere_009.use_remesh_preserve_attributes = False
me_icosphere_009.use_mirror_vertex_groups = False
me_icosphere_009.update()
me_cylinder_001 = bpy.data.meshes.new('Cylinder.001')
me_cylinder_001.from_pydata([(-0.132, 0.6631, -0.7929), (-2.522e-08, 0.5717, 1.054), (0.2942, 0.508, -0.7929), (0.3675, 0.438, 1.054), (0.521, 0.1152, -0.7929), (0.563, 0.09928, 1.054), (0.4423, -0.3316, -0.7929), (0.4951, -0.2859, 1.054), (0.09477, -0.6232, -0.7929), (0.1955, -0.5372, 1.054), (-0.3588, -0.6232, -0.7929), (-0.1955, -0.5372, 1.054), (-0.7063, -0.3316, -0.7929), (-0.4951, -0.2859, 1.054), (-0.7851, 0.1152, -0.7929), (-0.563, 0.09928, 1.054), (-0.5583, 0.508, -0.7929), (-0.3675, 0.438, 1.054), (-1.364e-08, 0.7572, 1.049), (0.4867, 0.58, 1.049), (0.7457, 0.1315, 1.049), (0.6557, -0.3786, 1.049), (0.259, -0.7115, 1.049), (-0.259, -0.7115, 1.049), (-0.6557, -0.3786, 1.049), (-0.7457, 0.1315, 1.049), (-0.4867, 0.58, 1.049), (0.5108, 0.766, -1.032), (0.8528, 0.1736, -1.032), (0.734, -0.5, -1.032), (0.21, -0.9397, -1.019), (-0.4741, -0.9397, -1.004), (-0.9981, -0.5, -0.9972), (-1.117, 0.1736, -0.9972), (-0.7748, 0.766, -0.9972), (-0.132, 1.0, -1.004), (0.4025, 0.637, -1.033), (0.6869, 0.1444, -1.033), (0.5881, -0.4158, -1.033), (0.1524, -0.7814, -1.02), (-0.4165, -0.7814, -1.004), (-0.8522, -0.4158, -0.9978), (-0.951, 0.1444, -0.9978), (-0.6666, 0.637, -0.9978), (-0.132, 0.8316, -1.004), (0.4853, 0.5784, -0.3352), (2.543e-07, 0.755, -0.3352), (0.7436, 0.1311, -0.3352), (0.6539, -0.3775, -0.3352), (0.2582, -0.7095, -0.3352), (-0.2582, -0.7095, -0.3352), (-0.6539, -0.3775, -0.3352), (-0.7436, 0.1311, -0.3352), (-0.4853, 0.5784, -0.3352)], [], [(18, 1, 3, 19), (19, 3, 5, 20), (20, 5, 7, 21), (21, 7, 9, 22), (22, 9, 11, 23), (23, 11, 13, 24), (24, 13, 15, 25), (17, 15, 52, 53), (25, 15, 17, 26), (26, 17, 1, 18), (0, 2, 4, 6, 8, 10, 12, 14, 16), (34, 26, 18, 35), (33, 25, 26, 34), (32, 24, 25, 33), (31, 23, 24, 32), (30, 22, 23, 31), (29, 21, 22, 30), (28, 20, 21, 29), (27, 19, 20, 28), (35, 18, 19, 27), (44, 35, 27, 36), (36, 27, 28, 37), (37, 28, 29, 38), (38, 29, 30, 39), (39, 30, 31, 40), (40, 31, 32, 41), (41, 32, 33, 42), (42, 33, 34, 43), (43, 34, 35, 44), (16, 43, 44, 0), (14, 42, 43, 16), (12, 41, 42, 14), (10, 40, 41, 12), (8, 39, 40, 10), (6, 38, 39, 8), (4, 37, 38, 6), (2, 36, 37, 4), (0, 44, 36, 2), (45, 46, 53, 52, 51, 50, 49, 48, 47), (15, 13, 51, 52), (13, 11, 50, 51), (11, 9, 49, 50), (9, 7, 48, 49), (3, 1, 46, 45), (7, 5, 47, 48), (5, 3, 45, 47), (1, 17, 53, 46)])
_uv = me_cylinder_001.uv_layers.new(name='UVMap')
_uv.uv.foreach_set('vector', [1.0, 0.75, 1.0, 1.0, 0.8889, 1.0, 0.8889, 0.75, 0.8889, 0.75, 0.8889, 1.0, 0.7778, 1.0, 0.7778, 0.75, 0.7778, 0.75, 0.7778, 1.0, 0.6667, 1.0, 0.6667, 0.75, 0.6667, 0.75, 0.6667, 1.0, 0.5556, 1.0, 0.5556, 0.75, 0.5556, 0.75, 0.5556, 1.0, 0.4444, 1.0, 0.4444, 0.75, 0.4444, 0.75, 0.4444, 1.0, 0.3333, 1.0, 0.3333, 0.75, 0.3333, 0.75, 0.3333, 1.0, 0.2222, 1.0, 0.2222, 0.75, 0.1111, 1.0, 0.2222, 1.0, 0.2222, 1.0, 0.1111, 1.0, 0.2222, 0.75, 0.2222, 1.0, 0.1111, 1.0, 0.1111, 0.75, 0.1111, 0.75, 0.1111, 1.0, 4.47e-08, 1.0, 4.47e-08, 0.75, 0.75, 0.49, 0.9043, 0.4339, 0.9864, 0.2917, 0.9578, 0.13, 0.8321, 0.02447, 0.6679, 0.02447, 0.5422, 0.13, 0.5136, 0.2917, 0.5957, 0.4339, 0.1111, 0.625, 0.1111, 0.75, 4.47e-08, 0.75, 4.47e-08, 0.625, 0.2222, 0.625, 0.2222, 0.75, 0.1111, 0.75, 0.1111, 0.625, 0.3333, 0.625, 0.3333, 0.75, 0.2222, 0.75, 0.2222, 0.625, 0.4444, 0.625, 0.4444, 0.75, 0.3333, 0.75, 0.3333, 0.625, 0.5556, 0.625, 0.5556, 0.75, 0.4444, 0.75, 0.4444, 0.625, 0.6667, 0.625, 0.6667, 0.75, 0.5556, 0.75, 0.5556, 0.625, 0.7778, 0.625, 0.7778, 0.75, 0.6667, 0.75, 0.6667, 0.625, 0.8889, 0.625, 0.8889, 0.75, 0.7778, 0.75, 0.7778, 0.625, 1.0, 0.625, 1.0, 0.75, 0.8889, 0.75, 0.8889, 0.625, 1.0, 0.5625, 1.0, 0.625, 0.8889, 0.625, 0.8889, 0.5625, 0.8889, 0.5625, 0.8889, 0.625, 0.7778, 0.625, 0.7778, 0.5625, 0.7778, 0.5625, 0.7778, 0.625, 0.6667, 0.625, 0.6667, 0.5625, 0.6667, 0.5625, 0.6667, 0.625, 0.5556, 0.625, 0.5556, 0.5625, 0.5556, 0.5625, 0.5556, 0.625, 0.4444, 0.625, 0.4444, 0.5625, 0.4444, 0.5625, 0.4444, 0.625, 0.3333, 0.625, 0.3333, 0.5625, 0.3333, 0.5625, 0.3333, 0.625, 0.2222, 0.625, 0.2222, 0.5625, 0.2222, 0.5625, 0.2222, 0.625, 0.1111, 0.625, 0.1111, 0.5625, 0.1111, 0.5625, 0.1111, 0.625, 4.47e-08, 0.625, 4.47e-08, 0.5625, 0.1111, 0.5, 0.1111, 0.5625, 4.47e-08, 0.5625, 4.47e-08, 0.5, 0.2222, 0.5, 0.2222, 0.5625, 0.1111, 0.5625, 0.1111, 0.5, 0.3333, 0.5, 0.3333, 0.5625, 0.2222, 0.5625, 0.2222, 0.5, 0.4444, 0.5, 0.4444, 0.5625, 0.3333, 0.5625, 0.3333, 0.5, 0.5556, 0.5, 0.5556, 0.5625, 0.4444, 0.5625, 0.4444, 0.5, 0.6667, 0.5, 0.6667, 0.5625, 0.5556, 0.5625, 0.5556, 0.5, 0.7778, 0.5, 0.7778, 0.5625, 0.6667, 0.5625, 0.6667, 0.5, 0.8889, 0.5, 0.8889, 0.5625, 0.7778, 0.5625, 0.7778, 0.5, 1.0, 0.5, 1.0, 0.5625, 0.8889, 0.5625, 0.8889, 0.5, 0.4043, 0.4339, 0.25, 0.49, 0.09573, 0.4339, 0.01365, 0.2917, 0.04215, 0.13, 0.1679, 0.02447, 0.3321, 0.02447, 0.4578, 0.13, 0.4864, 0.2917, 0.2222, 1.0, 0.3333, 1.0, 0.3333, 1.0, 0.2222, 1.0, 0.3333, 1.0, 0.4444, 1.0, 0.4444, 1.0, 0.3333, 1.0, 0.4444, 1.0, 0.5556, 1.0, 0.5556, 1.0, 0.4444, 1.0, 0.5556, 1.0, 0.6667, 1.0, 0.6667, 1.0, 0.5556, 1.0, 0.8889, 1.0, 1.0, 1.0, 1.0, 1.0, 0.8889, 1.0, 0.6667, 1.0, 0.7778, 1.0, 0.7778, 1.0, 0.6667, 1.0, 0.7778, 1.0, 0.8889, 1.0, 0.8889, 1.0, 0.7778, 1.0, 4.47e-08, 1.0, 0.1111, 1.0, 0.1111, 1.0, 4.47e-08, 1.0])
me_cylinder_001.materials.append(mat_material_014)
me_cylinder_001.use_remesh_fix_poles = True
me_cylinder_001.use_remesh_preserve_attributes = False
me_cylinder_001.use_mirror_vertex_groups = False
me_cylinder_001.update()
me_icosphere_010 = bpy.data.meshes.new('Icosphere.010')
me_icosphere_010.from_pydata([(0.0, 0.0, -1.0), (0.7236, -0.5257, -0.4472), (-0.2764, -0.8506, -0.4472), (-0.8944, 0.0, -0.4472), (-0.2764, 0.8506, -0.4472), (0.7236, 0.5257, -0.4472), (0.2764, -0.8506, 0.4472), (-0.7236, -0.5257, 0.4472), (-0.7236, 0.5257, 0.4472), (0.2764, 0.8506, 0.4472), (0.8944, 0.0, 0.4472), (0.0, 0.0, 1.0)], [], [(0, 1, 2), (1, 0, 5), (0, 2, 3), (0, 3, 4), (0, 4, 5), (1, 5, 10), (2, 1, 6), (3, 2, 7), (4, 3, 8), (5, 4, 9), (1, 10, 6), (2, 6, 7), (3, 7, 8), (4, 8, 9), (5, 9, 10), (6, 10, 11), (7, 6, 11), (8, 7, 11), (9, 8, 11), (10, 9, 11)])
_uv = me_icosphere_010.uv_layers.new(name='UVMap')
_uv.uv.foreach_set('vector', [0.8182, 0.0, 0.7273, 0.1575, 0.9091, 0.1575, 0.7273, 0.1575, 0.6364, 0.0, 0.5455, 0.1575, 0.09091, 0.0, 0.0, 0.1575, 0.1818, 0.1575, 0.2727, 0.0, 0.1818, 0.1575, 0.3636, 0.1575, 0.4545, 0.0, 0.3636, 0.1575, 0.5455, 0.1575, 0.7273, 0.1575, 0.5455, 0.1575, 0.6364, 0.3149, 0.9091, 0.1575, 0.7273, 0.1575, 0.8182, 0.3149, 0.1818, 0.1575, 0.0, 0.1575, 0.09091, 0.3149, 0.3636, 0.1575, 0.1818, 0.1575, 0.2727, 0.3149, 0.5455, 0.1575, 0.3636, 0.1575, 0.4545, 0.3149, 0.7273, 0.1575, 0.6364, 0.3149, 0.8182, 0.3149, 0.9091, 0.1575, 0.8182, 0.3149, 1.0, 0.3149, 0.1818, 0.1575, 0.09091, 0.3149, 0.2727, 0.3149, 0.3636, 0.1575, 0.2727, 0.3149, 0.4545, 0.3149, 0.5455, 0.1575, 0.4545, 0.3149, 0.6364, 0.3149, 0.8182, 0.3149, 0.6364, 0.3149, 0.7273, 0.4724, 1.0, 0.3149, 0.8182, 0.3149, 0.9091, 0.4724, 0.2727, 0.3149, 0.09091, 0.3149, 0.1818, 0.4724, 0.4545, 0.3149, 0.2727, 0.3149, 0.3636, 0.4724, 0.6364, 0.3149, 0.4545, 0.3149, 0.5455, 0.4724])
me_icosphere_010.materials.append(mat_material_015)
me_icosphere_010.use_remesh_fix_poles = True
me_icosphere_010.use_remesh_preserve_attributes = False
me_icosphere_010.use_mirror_vertex_groups = False
me_icosphere_010.update()
me_cylinder_002 = bpy.data.meshes.new('Cylinder.002')
me_cylinder_002.from_pydata([(-2.357e-08, 0.6631, -0.7929), (-2.522e-08, 0.5717, 1.054), (0.4263, 0.508, -0.7929), (0.3675, 0.438, 1.054), (0.6531, 0.1152, -0.7929), (0.563, 0.09928, 1.054), (0.5743, -0.3316, -0.7929), (0.4951, -0.2859, 1.054), (0.2268, -0.6232, -0.7929), (0.1955, -0.5372, 1.054), (-0.2268, -0.6232, -0.7929), (-0.1955, -0.5372, 1.054), (-0.5743, -0.3316, -0.7929), (-0.4951, -0.2859, 1.054), (-0.6531, 0.1152, -0.7929), (-0.563, 0.09928, 1.054), (-0.4263, 0.508, -0.7929), (-0.3675, 0.438, 1.054), (-1.364e-08, 0.7572, 1.049), (0.4867, 0.58, 1.049), (0.7457, 0.1315, 1.049), (0.6557, -0.3786, 1.049), (0.259, -0.7115, 1.049), (-0.259, -0.7115, 1.049), (-0.6557, -0.3786, 1.049), (-0.7457, 0.1315, 1.049), (-0.4867, 0.58, 1.049), (0.6428, 0.766, -1.032), (0.9848, 0.1736, -1.032), (0.866, -0.5, -1.032), (0.342, -0.9397, -1.032), (-0.342, -0.9397, -1.032), (-0.866, -0.5, -1.032), (-0.9848, 0.1736, -1.032), (-0.6428, 0.766, -1.032), (0.0, 1.0, -1.032), (0.5345, 0.637, -1.033), (0.8189, 0.1444, -1.033), (0.7202, -0.4158, -1.033), (0.2844, -0.7814, -1.033), (-0.2844, -0.7814, -1.033), (-0.7202, -0.4158, -1.033), (-0.8189, 0.1444, -1.033), (-0.5345, 0.637, -1.033), (-1.179e-08, 0.8316, -1.033), (0.4853, 0.5784, -0.3352), (2.543e-07, 0.755, -0.3352), (0.7436, 0.1311, -0.3352), (0.6539, -0.3775, -0.3352), (0.2582, -0.7095, -0.3352), (-0.2582, -0.7095, -0.3352), (-0.6539, -0.3775, -0.3352), (-0.7436, 0.1311, -0.3352), (-0.4853, 0.5784, -0.3352)], [], [(18, 1, 3, 19), (19, 3, 5, 20), (20, 5, 7, 21), (21, 7, 9, 22), (22, 9, 11, 23), (23, 11, 13, 24), (24, 13, 15, 25), (17, 15, 52, 53), (25, 15, 17, 26), (26, 17, 1, 18), (0, 2, 4, 6, 8, 10, 12, 14, 16), (34, 26, 18, 35), (33, 25, 26, 34), (32, 24, 25, 33), (31, 23, 24, 32), (30, 22, 23, 31), (29, 21, 22, 30), (28, 20, 21, 29), (27, 19, 20, 28), (35, 18, 19, 27), (44, 35, 27, 36), (36, 27, 28, 37), (37, 28, 29, 38), (38, 29, 30, 39), (39, 30, 31, 40), (40, 31, 32, 41), (41, 32, 33, 42), (42, 33, 34, 43), (43, 34, 35, 44), (16, 43, 44, 0), (14, 42, 43, 16), (12, 41, 42, 14), (10, 40, 41, 12), (8, 39, 40, 10), (6, 38, 39, 8), (4, 37, 38, 6), (2, 36, 37, 4), (0, 44, 36, 2), (45, 46, 53, 52, 51, 50, 49, 48, 47), (15, 13, 51, 52), (13, 11, 50, 51), (11, 9, 49, 50), (9, 7, 48, 49), (3, 1, 46, 45), (7, 5, 47, 48), (5, 3, 45, 47), (1, 17, 53, 46)])
_uv = me_cylinder_002.uv_layers.new(name='UVMap')
_uv.uv.foreach_set('vector', [1.0, 0.75, 1.0, 1.0, 0.8889, 1.0, 0.8889, 0.75, 0.8889, 0.75, 0.8889, 1.0, 0.7778, 1.0, 0.7778, 0.75, 0.7778, 0.75, 0.7778, 1.0, 0.6667, 1.0, 0.6667, 0.75, 0.6667, 0.75, 0.6667, 1.0, 0.5556, 1.0, 0.5556, 0.75, 0.5556, 0.75, 0.5556, 1.0, 0.4444, 1.0, 0.4444, 0.75, 0.4444, 0.75, 0.4444, 1.0, 0.3333, 1.0, 0.3333, 0.75, 0.3333, 0.75, 0.3333, 1.0, 0.2222, 1.0, 0.2222, 0.75, 0.1111, 1.0, 0.2222, 1.0, 0.2222, 1.0, 0.1111, 1.0, 0.2222, 0.75, 0.2222, 1.0, 0.1111, 1.0, 0.1111, 0.75, 0.1111, 0.75, 0.1111, 1.0, 4.47e-08, 1.0, 4.47e-08, 0.75, 0.75, 0.49, 0.9043, 0.4339, 0.9864, 0.2917, 0.9578, 0.13, 0.8321, 0.02447, 0.6679, 0.02447, 0.5422, 0.13, 0.5136, 0.2917, 0.5957, 0.4339, 0.1111, 0.625, 0.1111, 0.75, 4.47e-08, 0.75, 4.47e-08, 0.625, 0.2222, 0.625, 0.2222, 0.75, 0.1111, 0.75, 0.1111, 0.625, 0.3333, 0.625, 0.3333, 0.75, 0.2222, 0.75, 0.2222, 0.625, 0.4444, 0.625, 0.4444, 0.75, 0.3333, 0.75, 0.3333, 0.625, 0.5556, 0.625, 0.5556, 0.75, 0.4444, 0.75, 0.4444, 0.625, 0.6667, 0.625, 0.6667, 0.75, 0.5556, 0.75, 0.5556, 0.625, 0.7778, 0.625, 0.7778, 0.75, 0.6667, 0.75, 0.6667, 0.625, 0.8889, 0.625, 0.8889, 0.75, 0.7778, 0.75, 0.7778, 0.625, 1.0, 0.625, 1.0, 0.75, 0.8889, 0.75, 0.8889, 0.625, 1.0, 0.5625, 1.0, 0.625, 0.8889, 0.625, 0.8889, 0.5625, 0.8889, 0.5625, 0.8889, 0.625, 0.7778, 0.625, 0.7778, 0.5625, 0.7778, 0.5625, 0.7778, 0.625, 0.6667, 0.625, 0.6667, 0.5625, 0.6667, 0.5625, 0.6667, 0.625, 0.5556, 0.625, 0.5556, 0.5625, 0.5556, 0.5625, 0.5556, 0.625, 0.4444, 0.625, 0.4444, 0.5625, 0.4444, 0.5625, 0.4444, 0.625, 0.3333, 0.625, 0.3333, 0.5625, 0.3333, 0.5625, 0.3333, 0.625, 0.2222, 0.625, 0.2222, 0.5625, 0.2222, 0.5625, 0.2222, 0.625, 0.1111, 0.625, 0.1111, 0.5625, 0.1111, 0.5625, 0.1111, 0.625, 4.47e-08, 0.625, 4.47e-08, 0.5625, 0.1111, 0.5, 0.1111, 0.5625, 4.47e-08, 0.5625, 4.47e-08, 0.5, 0.2222, 0.5, 0.2222, 0.5625, 0.1111, 0.5625, 0.1111, 0.5, 0.3333, 0.5, 0.3333, 0.5625, 0.2222, 0.5625, 0.2222, 0.5, 0.4444, 0.5, 0.4444, 0.5625, 0.3333, 0.5625, 0.3333, 0.5, 0.5556, 0.5, 0.5556, 0.5625, 0.4444, 0.5625, 0.4444, 0.5, 0.6667, 0.5, 0.6667, 0.5625, 0.5556, 0.5625, 0.5556, 0.5, 0.7778, 0.5, 0.7778, 0.5625, 0.6667, 0.5625, 0.6667, 0.5, 0.8889, 0.5, 0.8889, 0.5625, 0.7778, 0.5625, 0.7778, 0.5, 1.0, 0.5, 1.0, 0.5625, 0.8889, 0.5625, 0.8889, 0.5, 0.4043, 0.4339, 0.25, 0.49, 0.09573, 0.4339, 0.01365, 0.2917, 0.04215, 0.13, 0.1679, 0.02447, 0.3321, 0.02447, 0.4578, 0.13, 0.4864, 0.2917, 0.2222, 1.0, 0.3333, 1.0, 0.3333, 1.0, 0.2222, 1.0, 0.3333, 1.0, 0.4444, 1.0, 0.4444, 1.0, 0.3333, 1.0, 0.4444, 1.0, 0.5556, 1.0, 0.5556, 1.0, 0.4444, 1.0, 0.5556, 1.0, 0.6667, 1.0, 0.6667, 1.0, 0.5556, 1.0, 0.8889, 1.0, 1.0, 1.0, 1.0, 1.0, 0.8889, 1.0, 0.6667, 1.0, 0.7778, 1.0, 0.7778, 1.0, 0.6667, 1.0, 0.7778, 1.0, 0.8889, 1.0, 0.8889, 1.0, 0.7778, 1.0, 4.47e-08, 1.0, 0.1111, 1.0, 0.1111, 1.0, 4.47e-08, 1.0])
me_cylinder_002.materials.append(mat_material_016)
me_cylinder_002.use_remesh_fix_poles = True
me_cylinder_002.use_remesh_preserve_attributes = False
me_cylinder_002.use_mirror_vertex_groups = False
me_cylinder_002.update()

# ---- objects
ob_cube = bpy.data.objects.new('Cube', me_cube)
ob_cube_001 = bpy.data.objects.new('Cube.001', me_cube_004)
ob_cube_002 = bpy.data.objects.new('Cube.002', me_cube_002)
ob_icosphere = bpy.data.objects.new('Icosphere', me_icosphere)
ob_icosphere_001 = bpy.data.objects.new('Icosphere.001', me_icosphere_001)
ob_icosphere_002 = bpy.data.objects.new('Icosphere.002', me_icosphere_002)
ob_icosphere_003 = bpy.data.objects.new('Icosphere.003', me_icosphere_003)
ob_icosphere_004 = bpy.data.objects.new('Icosphere.004', me_icosphere_004)
ob_icosphere_005 = bpy.data.objects.new('Icosphere.005', me_icosphere_005)
ob_icosphere_006 = bpy.data.objects.new('Icosphere.006', me_icosphere_006)
ob_icosphere_007 = bpy.data.objects.new('Icosphere.007', me_icosphere_007)
ob_icosphere_008 = bpy.data.objects.new('Icosphere.008', me_icosphere_008)
ob_icosphere_009 = bpy.data.objects.new('Icosphere.009', me_icosphere_009)
ob_cylinder = bpy.data.objects.new('Cylinder', me_cylinder_001)
ob_icosphere_010 = bpy.data.objects.new('Icosphere.010', me_icosphere_010)
ob_cylinder_001 = bpy.data.objects.new('Cylinder.001', me_cylinder_002)

# ---- transforms, parenting, visibility, modifiers, constraints
ob_cube.location = (0.0, 0.4066, 0.2448)
ob_cube.scale = (2.557, 2.163, 0.7033)
ob_cube.lock_rotations_4d = False
ob_cube.empty_display_type = 'ARROWS'
ob_cube.lineart.crease_threshold = 0.0
ob_cube_001.location = (0.0, 0.0, 1.984)
ob_cube_001.rotation_euler = (0.0, -0.0, 3.142)
ob_cube_001.scale = (2.244, 1.49, 1.048)
ob_cube_001.lock_rotations_4d = False
ob_cube_001.empty_display_type = 'ARROWS'
ob_cube_001.lineart.crease_threshold = 0.0
_m = ob_cube_001.modifiers.new('Mirror', 'MIRROR')
_m.use_axis = (True, True, False)
ob_cube_002.location = (0.0, -1.371, 1.74)
ob_cube_002.scale = (1.0, 0.09129, 1.0)
ob_cube_002.lineart.crease_threshold = 0.0
ob_icosphere.location = (0.3517, -0.5645, 0.9056)
ob_icosphere.rotation_euler = (0.0, -0.0, 0.4177)
ob_icosphere.scale = (0.342, 0.342, 0.342)
ob_icosphere.lineart.crease_threshold = 0.0
ob_icosphere_001.location = (-0.306, 0.06247, 0.8524)
ob_icosphere_001.rotation_euler = (-0.8953, 0.1466, 3.621)
ob_icosphere_001.scale = (0.2644, 0.2891, 0.2498)
ob_icosphere_001.lineart.crease_threshold = 0.0
ob_icosphere_002.location = (0.1817, 0.2502, 0.8524)
ob_icosphere_002.rotation_euler = (3.197, 0.1633, -0.4736)
ob_icosphere_002.scale = (0.2779, 0.2779, 0.2779)
ob_icosphere_002.lineart.crease_threshold = 0.0
ob_icosphere_003.location = (0.5229, -0.1863, 0.745)
ob_icosphere_003.rotation_euler = (3.197, 0.1633, -0.4736)
ob_icosphere_003.scale = (0.1224, 0.1764, 0.1922)
ob_icosphere_003.lineart.crease_threshold = 0.0
ob_icosphere_004.location = (-0.001813, -0.4207, 0.745)
ob_icosphere_004.rotation_euler = (3.197, 0.1633, -0.4736)
ob_icosphere_004.scale = (0.1461, 0.1461, 0.1461)
ob_icosphere_004.lineart.crease_threshold = 0.0
ob_icosphere_005.location = (-0.5276, 0.3583, 0.745)
ob_icosphere_005.rotation_euler = (3.197, 0.1633, -0.4736)
ob_icosphere_005.scale = (0.1461, 0.1461, 0.1461)
ob_icosphere_005.lineart.crease_threshold = 0.0
ob_icosphere_006.location = (-0.1348, -0.7857, 0.706)
ob_icosphere_006.rotation_euler = (3.197, 0.1633, -0.4736)
ob_icosphere_006.scale = (0.1449, 0.1459, 0.09376)
ob_icosphere_006.lineart.crease_threshold = 0.0
ob_icosphere_007.location = (-0.4233, -0.5413, 0.8524)
ob_icosphere_007.rotation_euler = (-0.3539, -0.663, 2.377)
ob_icosphere_007.scale = (0.2493, 0.2725, 0.2355)
ob_icosphere_007.lineart.crease_threshold = 0.0
ob_icosphere_008.location = (0.4775, 0.6396, 0.745)
ob_icosphere_008.rotation_euler = (3.197, 0.1633, -0.4736)
ob_icosphere_008.scale = (0.1461, 0.1461, 0.1461)
ob_icosphere_008.lineart.crease_threshold = 0.0
ob_icosphere_009.location = (-0.1372, 0.6676, 0.8524)
ob_icosphere_009.rotation_euler = (-0.3539, -0.663, 2.377)
ob_icosphere_009.scale = (0.2102, 0.2298, 0.1986)
ob_icosphere_009.lineart.crease_threshold = 0.0
ob_cylinder.location = (0.2329, -0.3234, 4.676)
ob_cylinder.scale = (0.5304, 0.5304, 2.198)
ob_cylinder.lineart.crease_threshold = 0.0
ob_icosphere_010.location = (-0.113, -1.104, 0.745)
ob_icosphere_010.rotation_euler = (3.197, 0.1633, -2.189)
ob_icosphere_010.scale = (0.1224, 0.1764, 0.1922)
ob_icosphere_010.lineart.crease_threshold = 0.0
ob_cylinder_001.location = (-0.6624, -0.3234, 4.452)
ob_cylinder_001.rotation_euler = (0.0, -0.005321, 0.0)
ob_cylinder_001.scale = (0.356, 0.356, 1.737)
ob_cylinder_001.lineart.crease_threshold = 0.0

# ---- collection membership
col_collection.objects.link(ob_cube)
col_collection.objects.link(ob_cube_001)
col_collection.objects.link(ob_cube_002)
col_collection.objects.link(ob_icosphere)
col_collection.objects.link(ob_icosphere_001)
col_collection.objects.link(ob_icosphere_002)
col_collection.objects.link(ob_icosphere_003)
col_collection.objects.link(ob_icosphere_004)
col_collection.objects.link(ob_icosphere_005)
col_collection.objects.link(ob_icosphere_006)
col_collection.objects.link(ob_icosphere_007)
col_collection.objects.link(ob_icosphere_008)
col_collection.objects.link(ob_icosphere_009)
col_collection.objects.link(ob_cylinder)
col_collection.objects.link(ob_icosphere_010)
col_collection.objects.link(ob_cylinder_001)

# ---- scene / render settings (as saved in the file)
scene.frame_start = 1; scene.frame_end = 250; scene.frame_set(0)
scene.render.engine = 'BLENDER_EEVEE_NEXT'
scene.cycles.use_denoising = False
scene.cycles.samples = 128
scene.cycles.sampling_pattern = 'TABULATED_SOBOL'
scene.cycles.use_adaptive_sampling = False
scene.cycles.use_light_tree = False
scene.view_settings.view_transform = 'Filmic'
bpy.context.view_layer.update()

# ---- added for rendering (the .blend has no active camera and no usable light): camera, sun
cam_auto = bpy.data.cameras.new('AutoCamera')
cam_auto.lens = 50.0
cam_auto.sensor_width = 36.0
cam_auto.clip_end = 1000.0
ob_auto_camera = bpy.data.objects.new('AutoCamera', cam_auto)
scene.collection.objects.link(ob_auto_camera)
ob_auto_camera.location = (9.27078, -10.7183, 10.6839)
ob_auto_camera.rotation_euler = (1.09748, -7.21219e-08, 0.694738)
scene.camera = ob_auto_camera
light_auto_sun = bpy.data.lights.new('AutoSun', 'SUN')
light_auto_sun.energy = 3.0
light_auto_sun.angle = 0.0523599
ob_auto_sun = bpy.data.objects.new('AutoSun', light_auto_sun)
scene.collection.objects.link(ob_auto_sun)
ob_auto_sun.rotation_euler = (0.872665, 0.174533, 0.523599)
bpy.context.view_layer.update()
